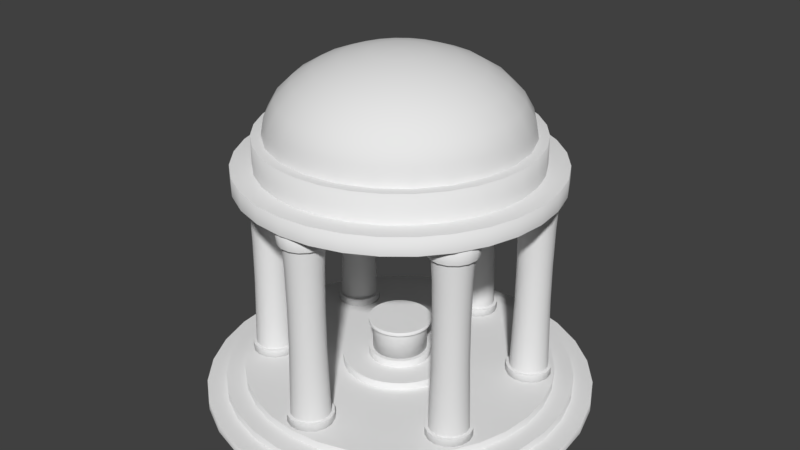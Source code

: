 # Source: Work_in_progress_Greek_Shrine.blend  (saved by Blender 2.78.0; exported with 4.5.12 LTS)
import bpy
from mathutils import Matrix  # noqa: F401  (used for matrix-valued properties, if any)

bpy.ops.wm.read_factory_settings(use_empty=True)
scene = bpy.context.scene
scene.name = 'Scene'

# ---- collections
col_collection_1 = bpy.data.collections.new('Collection 1'); scene.collection.children.link(col_collection_1)

# ---- world
world_world = bpy.data.worlds.new('World'); scene.world = world_world
world_world.color = (0.05088, 0.05088, 0.05088)
world_world.use_sun_shadow = False
world_world.sun_shadow_jitter_overblur = 0.0
world_world.cycles.sampling_method = 'MANUAL'

# ---- meshes
me_cylinder_005 = bpy.data.meshes.new('Cylinder.005')
me_cylinder_005.from_pydata([(3.813e-07, 1.766, 0.6), (0.3446, 1.732, 0.6), (0.676, 1.632, 0.6), (0.9814, 1.469, 0.6), (1.249, 1.249, 0.6), (1.469, 0.9814, 0.6), (1.632, 0.676, 0.6), (1.732, 0.3446, 0.6), (1.766, 1.49e-06, 0.6), (1.732, -0.3446, 0.6), (1.632, -0.676, 0.6), (1.469, -0.9814, 0.6), (1.249, -1.249, 0.6), (0.9814, -1.469, 0.6), (0.676, -1.632, 0.6), (0.3446, -1.732, 0.6), (-1.942e-07, -1.766, 0.6), (-0.3446, -1.732, 0.6), (-0.676, -1.632, 0.6), (-0.9814, -1.469, 0.6), (-1.249, -1.249, 0.6), (-1.469, -0.9814, 0.6), (-1.632, -0.676, 0.6), (-1.732, -0.3446, 0.6), (-1.766, 3.062e-06, 0.6), (-1.732, 0.3446, 0.6), (-1.632, 0.676, 0.6), (-1.469, 0.9814, 0.6), (-1.249, 1.249, 0.6), (-0.9814, 1.469, 0.6), (-0.676, 1.632, 0.6), (-0.3446, 1.732, 0.6), (0.3446, 1.732, 0.8), (4.071e-07, 1.766, 0.8), (0.676, 1.632, 0.8), (0.9814, 1.469, 0.8), (1.249, 1.249, 0.8), (1.469, 0.9814, 0.8), (1.632, 0.676, 0.8), (1.732, 0.3446, 0.8), (1.766, 1.49e-06, 0.8), (1.732, -0.3446, 0.8), (1.632, -0.676, 0.8), (1.469, -0.9814, 0.8), (1.249, -1.249, 0.8), (0.9814, -1.469, 0.8), (0.676, -1.632, 0.8), (0.3446, -1.732, 0.8), (-1.685e-07, -1.766, 0.8), (-0.3446, -1.732, 0.8), (-0.676, -1.632, 0.8), (-0.9814, -1.469, 0.8), (-1.249, -1.249, 0.8), (-1.469, -0.9814, 0.8), (-1.632, -0.676, 0.8), (-1.732, -0.3446, 0.8), (-1.766, 3.062e-06, 0.8), (-1.732, 0.3446, 0.8), (-1.632, 0.676, 0.8), (-1.469, 0.9814, 0.8), (-1.249, 1.249, 0.8), (-0.9814, 1.469, 0.8), (-0.676, 1.632, 0.8), (-0.3446, 1.732, 0.8), (0.0, 6.0, 2.98e-08), (1.423e-07, 4.8, 0.6), (1.171, 5.885, 2.98e-08), (0.9364, 4.708, 0.6), (2.296, 5.543, 2.98e-08), (1.837, 4.435, 0.6), (3.333, 4.989, 2.98e-08), (2.667, 3.991, 0.6), (4.243, 4.243, 2.98e-08), (3.394, 3.394, 0.6), (4.989, 3.333, 2.98e-08), (3.991, 2.667, 0.6), (5.543, 2.296, 2.98e-08), (4.435, 1.837, 0.6), (5.885, 1.171, 2.98e-08), (4.708, 0.9364, 0.6), (6.0, 4.53e-07, 2.98e-08), (4.8, 7.528e-07, 0.6), (5.885, -1.171, 2.98e-08), (4.708, -0.9364, 0.6), (5.543, -2.296, 2.98e-08), (4.435, -1.837, 0.6), (4.989, -3.333, 2.98e-08), (3.991, -2.667, 0.6), (4.243, -4.243, 2.98e-08), (3.394, -3.394, 0.6), (3.333, -4.989, 2.98e-08), (2.667, -3.991, 0.6), (2.296, -5.543, 2.98e-08), (1.837, -4.435, 0.6), (1.171, -5.885, 2.98e-08), (0.9364, -4.708, 0.6), (-1.955e-06, -6.0, 2.98e-08), (-1.422e-06, -4.8, 0.6), (-1.171, -5.885, 2.98e-08), (-0.9364, -4.708, 0.6), (-2.296, -5.543, 2.98e-08), (-1.837, -4.435, 0.6), (-3.333, -4.989, 2.98e-08), (-2.667, -3.991, 0.6), (-4.243, -4.243, 2.98e-08), (-3.394, -3.394, 0.6), (-4.989, -3.333, 2.98e-08), (-3.991, -2.667, 0.6), (-5.543, -2.296, 2.98e-08), (-4.435, -1.837, 0.6), (-5.885, -1.171, 2.98e-08), (-4.708, -0.9364, 0.6), (-6.0, 5.794e-06, 2.98e-08), (-4.8, 5.025e-06, 0.6), (-5.885, 1.171, 2.98e-08), (-4.708, 0.9364, 0.6), (-5.543, 2.296, 2.98e-08), (-4.435, 1.837, 0.6), (-4.989, 3.333, 2.98e-08), (-3.991, 2.667, 0.6), (-4.243, 4.243, 2.98e-08), (-3.394, 3.394, 0.6), (-3.333, 4.989, 2.98e-08), (-2.667, 3.991, 0.6), (-2.296, 5.543, 2.98e-08), (-1.837, 4.435, 0.6), (-1.171, 5.885, 2.98e-08), (-0.9364, 4.708, 0.6), (0.0, 6.0, 0.2), (7.115e-08, 5.4, 0.4), (1.053, 5.296, 0.4), (1.171, 5.885, 0.2), (2.066, 4.989, 0.4), (2.296, 5.543, 0.2), (3.0, 4.49, 0.4), (3.333, 4.989, 0.2), (3.818, 3.818, 0.4), (4.243, 4.243, 0.2), (4.49, 3.0, 0.4), (4.989, 3.333, 0.2), (4.989, 2.066, 0.4), (5.543, 2.296, 0.2), (5.296, 1.053, 0.4), (5.885, 1.171, 0.2), (5.4, 6.029e-07, 0.4), (6.0, 4.53e-07, 0.2), (5.296, -1.053, 0.4), (5.885, -1.171, 0.2), (4.989, -2.066, 0.4), (5.543, -2.296, 0.2), (4.49, -3.0, 0.4), (4.989, -3.333, 0.2), (3.818, -3.818, 0.4), (4.243, -4.243, 0.2), (3.0, -4.49, 0.4), (3.333, -4.989, 0.2), (2.066, -4.989, 0.4), (2.296, -5.543, 0.2), (1.053, -5.296, 0.4), (1.171, -5.885, 0.2), (-1.688e-06, -5.4, 0.4), (-1.955e-06, -6.0, 0.2), (-1.053, -5.296, 0.4), (-1.171, -5.885, 0.2), (-2.066, -4.989, 0.4), (-2.296, -5.543, 0.2), (-3.0, -4.49, 0.4), (-3.333, -4.989, 0.2), (-3.818, -3.818, 0.4), (-4.243, -4.243, 0.2), (-4.49, -3.0, 0.4), (-4.989, -3.333, 0.2), (-4.989, -2.066, 0.4), (-5.543, -2.296, 0.2), (-5.296, -1.053, 0.4), (-5.885, -1.171, 0.2), (-5.4, 5.409e-06, 0.4), (-6.0, 5.794e-06, 0.2), (-5.296, 1.053, 0.4), (-5.885, 1.171, 0.2), (-4.989, 2.066, 0.4), (-5.543, 2.296, 0.2), (-4.49, 3.0, 0.4), (-4.989, 3.333, 0.2), (-3.818, 3.818, 0.4), (-4.243, 4.243, 0.2), (-3.0, 4.49, 0.4), (-3.333, 4.989, 0.2), (-2.066, 4.989, 0.4), (-2.296, 5.543, 0.2), (-1.053, 5.296, 0.4), (-1.171, 5.885, 0.2), (7.115e-08, 5.4, 0.2), (1.053, 5.296, 0.2), (2.066, 4.989, 0.2), (3.0, 4.49, 0.2), (3.818, 3.818, 0.2), (4.49, 3.0, 0.2), (4.989, 2.066, 0.2), (5.296, 1.053, 0.2), (5.4, 6.029e-07, 0.2), (5.296, -1.053, 0.2), (4.989, -2.066, 0.2), (4.49, -3.0, 0.2), (3.818, -3.818, 0.2), (3.0, -4.49, 0.2), (2.066, -4.989, 0.2), (1.053, -5.296, 0.2), (-1.688e-06, -5.4, 0.2), (-1.053, -5.296, 0.2), (-2.066, -4.989, 0.2), (-3.0, -4.49, 0.2), (-3.818, -3.818, 0.2), (-4.49, -3.0, 0.2), (-4.989, -2.066, 0.2), (-5.296, -1.053, 0.2), (-5.4, 5.409e-06, 0.2), (-5.296, 1.053, 0.2), (-4.989, 2.066, 0.2), (-4.49, 3.0, 0.2), (-3.818, 3.818, 0.2), (-3.0, 4.49, 0.2), (-2.066, 4.989, 0.2), (-1.053, 5.296, 0.2), (0.9364, 4.708, 0.4), (1.837, 4.435, 0.4), (2.667, 3.991, 0.4), (3.394, 3.394, 0.4), (3.991, 2.667, 0.4), (4.435, 1.837, 0.4), (4.708, 0.9364, 0.4), (4.8, -1.184e-06, 0.4), (4.708, -0.9364, 0.4), (4.435, -1.837, 0.4), (3.991, -2.667, 0.4), (3.394, -3.394, 0.4), (2.667, -3.991, 0.4), (1.837, -4.435, 0.4), (0.9364, -4.708, 0.4), (-1.422e-06, -4.8, 0.4), (-0.9364, -4.708, 0.4), (-1.837, -4.435, 0.4), (-2.667, -3.991, 0.4), (-3.394, -3.394, 0.4), (-3.991, -2.667, 0.4), (-4.435, -1.837, 0.4), (-4.708, -0.9364, 0.4), (-4.8, 3.088e-06, 0.4), (-4.708, 0.9364, 0.4), (-4.435, 1.837, 0.4), (-3.991, 2.667, 0.4), (-3.394, 3.394, 0.4), (-2.667, 3.991, 0.4), (-1.837, 4.435, 0.4), (-0.9364, 4.708, 0.4), (1.423e-07, 4.8, 0.4)], [], [(32, 33, 63, 62, 61, 60, 59, 58, 57, 56, 55, 54, 53, 52, 51, 50, 49, 48, 47, 46, 45, 44, 43, 42, 41, 40, 39, 38, 37, 36, 35, 34), (18, 17, 49, 50), (5, 4, 36, 37), (0, 31, 63, 33), (19, 18, 50, 51), (6, 5, 37, 38), (20, 19, 51, 52), (7, 6, 38, 39), (21, 20, 52, 53), (8, 7, 39, 40), (22, 21, 53, 54), (9, 8, 40, 41), (23, 22, 54, 55), (10, 9, 41, 42), (24, 23, 55, 56), (11, 10, 42, 43), (25, 24, 56, 57), (12, 11, 43, 44), (26, 25, 57, 58), (13, 12, 44, 45), (27, 26, 58, 59), (14, 13, 45, 46), (1, 0, 33, 32), (28, 27, 59, 60), (15, 14, 46, 47), (2, 1, 32, 34), (29, 28, 60, 61), (16, 15, 47, 48), (3, 2, 34, 35), (30, 29, 61, 62), (17, 16, 48, 49), (4, 3, 35, 36), (31, 30, 62, 63), (255, 65, 67, 224), (224, 67, 69, 225), (225, 69, 71, 226), (226, 71, 73, 227), (227, 73, 75, 228), (228, 75, 77, 229), (229, 77, 79, 230), (230, 79, 81, 231), (231, 81, 83, 232), (232, 83, 85, 233), (233, 85, 87, 234), (234, 87, 89, 235), (235, 89, 91, 236), (236, 91, 93, 237), (237, 93, 95, 238), (238, 95, 97, 239), (239, 97, 99, 240), (240, 99, 101, 241), (241, 101, 103, 242), (242, 103, 105, 243), (243, 105, 107, 244), (244, 107, 109, 245), (245, 109, 111, 246), (246, 111, 113, 247), (247, 113, 115, 248), (248, 115, 117, 249), (249, 117, 119, 250), (250, 119, 121, 251), (251, 121, 123, 252), (67, 65, 127, 125, 123, 121, 119, 117, 115, 113, 111, 109, 107, 105, 103, 101, 99, 97, 95, 93, 91, 89, 87, 85, 83, 81, 79, 77, 75, 73, 71, 69), (252, 123, 125, 253), (253, 125, 127, 254), (126, 191, 128, 64), (223, 190, 129, 192), (124, 189, 191, 126), (222, 188, 190, 223), (122, 187, 189, 124), (221, 186, 188, 222), (120, 185, 187, 122), (220, 184, 186, 221), (118, 183, 185, 120), (219, 182, 184, 220), (116, 181, 183, 118), (218, 180, 182, 219), (114, 179, 181, 116), (217, 178, 180, 218), (112, 177, 179, 114), (216, 176, 178, 217), (110, 175, 177, 112), (215, 174, 176, 216), (108, 173, 175, 110), (214, 172, 174, 215), (106, 171, 173, 108), (213, 170, 172, 214), (104, 169, 171, 106), (212, 168, 170, 213), (102, 167, 169, 104), (211, 166, 168, 212), (100, 165, 167, 102), (210, 164, 166, 211), (98, 163, 165, 100), (209, 162, 164, 210), (96, 161, 163, 98), (208, 160, 162, 209), (94, 159, 161, 96), (207, 158, 160, 208), (92, 157, 159, 94), (206, 156, 158, 207), (90, 155, 157, 92), (205, 154, 156, 206), (88, 153, 155, 90), (204, 152, 154, 205), (86, 151, 153, 88), (203, 150, 152, 204), (84, 149, 151, 86), (202, 148, 150, 203), (82, 147, 149, 84), (201, 146, 148, 202), (80, 145, 147, 82), (200, 144, 146, 201), (78, 143, 145, 80), (199, 142, 144, 200), (76, 141, 143, 78), (198, 140, 142, 199), (74, 139, 141, 76), (197, 138, 140, 198), (72, 137, 139, 74), (196, 136, 138, 197), (70, 135, 137, 72), (195, 134, 136, 196), (68, 133, 135, 70), (194, 132, 134, 195), (66, 131, 133, 68), (193, 130, 132, 194), (64, 128, 131, 66), (192, 129, 130, 193), (128, 192, 193, 131), (131, 193, 194, 133), (133, 194, 195, 135), (135, 195, 196, 137), (137, 196, 197, 139), (139, 197, 198, 141), (141, 198, 199, 143), (143, 199, 200, 145), (145, 200, 201, 147), (147, 201, 202, 149), (149, 202, 203, 151), (151, 203, 204, 153), (153, 204, 205, 155), (155, 205, 206, 157), (157, 206, 207, 159), (159, 207, 208, 161), (161, 208, 209, 163), (163, 209, 210, 165), (165, 210, 211, 167), (167, 211, 212, 169), (169, 212, 213, 171), (171, 213, 214, 173), (173, 214, 215, 175), (175, 215, 216, 177), (177, 216, 217, 179), (179, 217, 218, 181), (181, 218, 219, 183), (183, 219, 220, 185), (185, 220, 221, 187), (187, 221, 222, 189), (189, 222, 223, 191), (191, 223, 192, 128), (129, 255, 224, 130), (130, 224, 225, 132), (132, 225, 226, 134), (134, 226, 227, 136), (136, 227, 228, 138), (138, 228, 229, 140), (140, 229, 230, 142), (142, 230, 231, 144), (144, 231, 232, 146), (146, 232, 233, 148), (148, 233, 234, 150), (150, 234, 235, 152), (152, 235, 236, 154), (154, 236, 237, 156), (156, 237, 238, 158), (158, 238, 239, 160), (160, 239, 240, 162), (162, 240, 241, 164), (164, 241, 242, 166), (166, 242, 243, 168), (168, 243, 244, 170), (170, 244, 245, 172), (172, 245, 246, 174), (174, 246, 247, 176), (176, 247, 248, 178), (178, 248, 249, 180), (180, 249, 250, 182), (182, 250, 251, 184), (184, 251, 252, 186), (186, 252, 253, 188), (188, 253, 254, 190), (190, 254, 255, 129), (254, 127, 65, 255)])
me_cylinder_005.polygons.foreach_set('use_smooth', [0, 1, 1, 1, 1, 1, 1, 1, 1, 1, 1, 1, 1, 1, 1, 1, 1, 1, 1, 1, 1, 1, 1, 1, 1, 1, 1, 1, 1, 1, 1, 1, 1, 1, 1, 1, 1, 1, 1, 1, 1, 1, 1, 1, 1, 1, 1, 1, 1, 1, 1, 1, 1, 1, 1, 1, 1, 1, 1, 1, 1, 1, 0, 1, 1, 1, 1, 1, 1, 1, 1, 1, 1, 1, 1, 1, 1, 1, 1, 1, 1, 1, 1, 1, 1, 1, 1, 1, 1, 1, 1, 1, 1, 1, 1, 1, 1, 1, 1, 1, 1, 1, 1, 1, 1, 1, 1, 1, 1, 1, 1, 1, 1, 1, 1, 1, 1, 1, 1, 1, 1, 1, 1, 1, 1, 1, 1, 1, 1, 0, 0, 0, 0, 0, 0, 0, 0, 0, 0, 0, 0, 0, 0, 0, 0, 0, 0, 0, 0, 0, 0, 0, 0, 0, 0, 0, 0, 0, 0, 0, 0, 0, 0, 0, 0, 0, 0, 0, 0, 0, 0, 0, 0, 0, 0, 0, 0, 0, 0, 0, 0, 0, 0, 0, 0, 0, 0, 0, 0, 0, 0, 0, 0, 1])
me_cylinder_005.use_remesh_preserve_volume = False
me_cylinder_005.use_remesh_preserve_attributes = False
me_cylinder_005.use_mirror_vertex_groups = False
me_cylinder_005.update()
me_cylinder_002 = bpy.data.meshes.new('Cylinder.002')
me_cylinder_002.from_pydata([(4.603e-07, 0.768, 0.8), (0.1498, 0.7532, 0.8), (0.2939, 0.7095, 0.8), (0.4267, 0.6386, 0.8), (0.5431, 0.5431, 0.8), (0.6386, 0.4267, 0.8), (0.7095, 0.2939, 0.8), (0.7532, 0.1498, 0.8), (0.768, 1.743e-06, 0.8), (0.7532, -0.1498, 0.8), (0.7095, -0.2939, 0.8), (0.6386, -0.4267, 0.8), (0.5431, -0.5431, 0.8), (0.4267, -0.6386, 0.8), (0.2939, -0.7095, 0.8), (0.1498, -0.7532, 0.8), (2.101e-07, -0.768, 0.8), (-0.1498, -0.7532, 0.8), (-0.2939, -0.7095, 0.8), (-0.4267, -0.6386, 0.8), (-0.5431, -0.5431, 0.8), (-0.6386, -0.4267, 0.8), (-0.7095, -0.2939, 0.8), (-0.7532, -0.1498, 0.8), (-0.768, 2.427e-06, 0.8), (-0.7532, 0.1498, 0.8), (-0.7095, 0.2939, 0.8), (-0.6386, 0.4267, 0.8), (-0.5431, 0.5431, 0.8), (-0.4267, 0.6386, 0.8), (-0.2939, 0.7095, 0.8), (-0.1498, 0.7532, 0.8), (0.1498, 0.7532, 1.0), (4.715e-07, 0.768, 1.0), (0.2939, 0.7095, 1.0), (0.4267, 0.6386, 1.0), (0.5431, 0.5431, 1.0), (0.6386, 0.4267, 1.0), (0.7095, 0.2939, 1.0), (0.7532, 0.1498, 1.0), (0.768, 1.743e-06, 1.0), (0.7532, -0.1498, 1.0), (0.7095, -0.2939, 1.0), (0.6386, -0.4267, 1.0), (0.5431, -0.5431, 1.0), (0.4267, -0.6386, 1.0), (0.2939, -0.7095, 1.0), (0.1498, -0.7532, 1.0), (2.213e-07, -0.768, 1.0), (-0.1498, -0.7532, 1.0), (-0.2939, -0.7095, 1.0), (-0.4267, -0.6386, 1.0), (-0.5431, -0.5431, 1.0), (-0.6386, -0.4267, 1.0), (-0.7095, -0.2939, 1.0), (-0.7532, -0.1498, 1.0), (-0.768, 2.427e-06, 1.0), (-0.7532, 0.1498, 1.0), (-0.7095, 0.2939, 1.0), (-0.6386, 0.4267, 1.0), (-0.5431, 0.5431, 1.0), (-0.4267, 0.6386, 1.0), (-0.2939, 0.7095, 1.0), (-0.1498, 0.7532, 1.0), (0.1311, 0.6591, 1.0), (4.797e-07, 0.672, 1.0), (0.2572, 0.6208, 1.0), (0.3733, 0.5587, 1.0), (0.4752, 0.4752, 1.0), (0.5587, 0.3733, 1.0), (0.6208, 0.2572, 1.0), (0.6591, 0.1311, 1.0), (0.672, 1.767e-06, 1.0), (0.6591, -0.1311, 1.0), (0.6208, -0.2572, 1.0), (0.5587, -0.3733, 1.0), (0.4752, -0.4752, 1.0), (0.3733, -0.5587, 1.0), (0.2572, -0.6208, 1.0), (0.1311, -0.6591, 1.0), (2.608e-07, -0.672, 1.0), (-0.1311, -0.6591, 1.0), (-0.2572, -0.6208, 1.0), (-0.3733, -0.5587, 1.0), (-0.4752, -0.4752, 1.0), (-0.5587, -0.3733, 1.0), (-0.6208, -0.2572, 1.0), (-0.6591, -0.1311, 1.0), (-0.672, 2.365e-06, 1.0), (-0.6591, 0.1311, 1.0), (-0.6208, 0.2572, 1.0), (-0.5587, 0.3733, 1.0), (-0.4752, 0.4752, 1.0), (-0.3733, 0.5587, 1.0), (-0.2572, 0.6208, 1.0), (-0.1311, 0.6591, 1.0), (0.1311, 0.6591, 1.7), (2.947e-07, 0.672, 1.7), (0.2572, 0.6208, 1.7), (0.3733, 0.5587, 1.7), (0.4752, 0.4752, 1.7), (0.5587, 0.3733, 1.7), (0.6208, 0.2572, 1.7), (0.6591, 0.1311, 1.7), (0.672, 1.767e-06, 1.7), (0.6591, -0.1311, 1.7), (0.6208, -0.2572, 1.7), (0.5587, -0.3733, 1.7), (0.4752, -0.4752, 1.7), (0.3733, -0.5587, 1.7), (0.2572, -0.6208, 1.7), (0.1311, -0.6591, 1.7), (7.576e-08, -0.672, 1.7), (-0.1311, -0.6591, 1.7), (-0.2572, -0.6208, 1.7), (-0.3733, -0.5587, 1.7), (-0.4752, -0.4752, 1.7), (-0.5587, -0.3733, 1.7), (-0.6208, -0.2572, 1.7), (-0.6591, -0.1311, 1.7), (-0.672, 2.365e-06, 1.7), (-0.6591, 0.1311, 1.7), (-0.6208, 0.2572, 1.7), (-0.5587, 0.3733, 1.7), (-0.4752, 0.4752, 1.7), (-0.3733, 0.5587, 1.7), (-0.2572, 0.6208, 1.7), (-0.1311, 0.6591, 1.7), (4.603e-07, 0.768, 1.7), (0.1498, 0.7532, 1.7), (0.2939, 0.7095, 1.7), (0.4267, 0.6386, 1.7), (0.5431, 0.5431, 1.7), (0.6386, 0.4267, 1.7), (0.7095, 0.2939, 1.7), (0.7532, 0.1498, 1.7), (0.768, 1.743e-06, 1.7), (0.7532, -0.1498, 1.7), (0.7095, -0.2939, 1.7), (0.6386, -0.4267, 1.7), (0.5431, -0.5431, 1.7), (0.4267, -0.6386, 1.7), (0.2939, -0.7095, 1.7), (0.1498, -0.7532, 1.7), (2.101e-07, -0.768, 1.7), (-0.1498, -0.7532, 1.7), (-0.2939, -0.7095, 1.7), (-0.4267, -0.6386, 1.7), (-0.5431, -0.5431, 1.7), (-0.6386, -0.4267, 1.7), (-0.7095, -0.2939, 1.7), (-0.7532, -0.1498, 1.7), (-0.768, 2.427e-06, 1.7), (-0.7532, 0.1498, 1.7), (-0.7095, 0.2939, 1.7), (-0.6386, 0.4267, 1.7), (-0.5431, 0.5431, 1.7), (-0.4267, 0.6386, 1.7), (-0.2939, 0.7095, 1.7), (-0.1498, 0.7532, 1.7), (0.1498, 0.7532, 1.8), (4.715e-07, 0.768, 1.8), (0.2939, 0.7095, 1.8), (0.4267, 0.6386, 1.8), (0.5431, 0.5431, 1.8), (0.6386, 0.4267, 1.8), (0.7095, 0.2939, 1.8), (0.7532, 0.1498, 1.8), (0.768, 1.743e-06, 1.8), (0.7532, -0.1498, 1.8), (0.7095, -0.2939, 1.8), (0.6386, -0.4267, 1.8), (0.5431, -0.5431, 1.8), (0.4267, -0.6386, 1.8), (0.2939, -0.7095, 1.8), (0.1498, -0.7532, 1.8), (2.213e-07, -0.768, 1.8), (-0.1498, -0.7532, 1.8), (-0.2939, -0.7095, 1.8), (-0.4267, -0.6386, 1.8), (-0.5431, -0.5431, 1.8), (-0.6386, -0.4267, 1.8), (-0.7095, -0.2939, 1.8), (-0.7532, -0.1498, 1.8), (-0.768, 2.427e-06, 1.8), (-0.7532, 0.1498, 1.8), (-0.7095, 0.2939, 1.8), (-0.6386, 0.4267, 1.8), (-0.5431, 0.5431, 1.8), (-0.4267, 0.6386, 1.8), (-0.2939, 0.7095, 1.8), (-0.1498, 0.7532, 1.8)], [], [(32, 33, 63, 62, 61, 60, 59, 58, 57, 56, 55, 54, 53, 52, 51, 50, 49, 48, 47, 46, 45, 44, 43, 42, 41, 40, 39, 38, 37, 36, 35, 34), (18, 17, 49, 50), (5, 4, 36, 37), (0, 31, 63, 33), (19, 18, 50, 51), (6, 5, 37, 38), (20, 19, 51, 52), (7, 6, 38, 39), (21, 20, 52, 53), (8, 7, 39, 40), (22, 21, 53, 54), (9, 8, 40, 41), (23, 22, 54, 55), (10, 9, 41, 42), (24, 23, 55, 56), (11, 10, 42, 43), (25, 24, 56, 57), (12, 11, 43, 44), (26, 25, 57, 58), (13, 12, 44, 45), (27, 26, 58, 59), (14, 13, 45, 46), (1, 0, 33, 32), (28, 27, 59, 60), (15, 14, 46, 47), (2, 1, 32, 34), (29, 28, 60, 61), (16, 15, 47, 48), (3, 2, 34, 35), (30, 29, 61, 62), (17, 16, 48, 49), (4, 3, 35, 36), (31, 30, 62, 63), (64, 66, 67, 68, 69, 70, 71, 72, 73, 74, 75, 76, 77, 78, 79, 80, 81, 82, 83, 84, 85, 86, 87, 88, 89, 90, 91, 92, 93, 94, 95, 65), (93, 92, 124, 125), (80, 79, 111, 112), (67, 66, 98, 99), (94, 93, 125, 126), (81, 80, 112, 113), (68, 67, 99, 100), (95, 94, 126, 127), (82, 81, 113, 114), (69, 68, 100, 101), (65, 95, 127, 97), (83, 82, 114, 115), (70, 69, 101, 102), (84, 83, 115, 116), (71, 70, 102, 103), (85, 84, 116, 117), (72, 71, 103, 104), (86, 85, 117, 118), (73, 72, 104, 105), (87, 86, 118, 119), (74, 73, 105, 106), (88, 87, 119, 120), (75, 74, 106, 107), (89, 88, 120, 121), (76, 75, 107, 108), (90, 89, 121, 122), (77, 76, 108, 109), (91, 90, 122, 123), (78, 77, 109, 110), (64, 65, 97, 96), (92, 91, 123, 124), (79, 78, 110, 111), (66, 64, 96, 98), (160, 161, 191, 190, 189, 188, 187, 186, 185, 184, 183, 182, 181, 180, 179, 178, 177, 176, 175, 174, 173, 172, 171, 170, 169, 168, 167, 166, 165, 164, 163, 162), (146, 145, 177, 178), (133, 132, 164, 165), (128, 159, 191, 161), (147, 146, 178, 179), (134, 133, 165, 166), (148, 147, 179, 180), (135, 134, 166, 167), (149, 148, 180, 181), (136, 135, 167, 168), (150, 149, 181, 182), (137, 136, 168, 169), (151, 150, 182, 183), (138, 137, 169, 170), (152, 151, 183, 184), (139, 138, 170, 171), (153, 152, 184, 185), (140, 139, 171, 172), (154, 153, 185, 186), (141, 140, 172, 173), (155, 154, 186, 187), (142, 141, 173, 174), (129, 128, 161, 160), (156, 155, 187, 188), (143, 142, 174, 175), (130, 129, 160, 162), (157, 156, 188, 189), (144, 143, 175, 176), (131, 130, 162, 163), (158, 157, 189, 190), (145, 144, 176, 177), (132, 131, 163, 164), (159, 158, 190, 191)])
me_cylinder_002.polygons.foreach_set('use_smooth', [0, 1, 1, 1, 1, 1, 1, 1, 1, 1, 1, 1, 1, 1, 1, 1, 1, 1, 1, 1, 1, 1, 1, 1, 1, 1, 1, 1, 1, 1, 1, 1, 1, 0, 1, 1, 1, 1, 1, 1, 1, 1, 1, 1, 1, 1, 1, 1, 1, 1, 1, 1, 1, 1, 1, 1, 1, 1, 1, 1, 1, 1, 1, 1, 1, 1, 0, 1, 1, 1, 1, 1, 1, 1, 1, 1, 1, 1, 1, 1, 1, 1, 1, 1, 1, 1, 1, 1, 1, 1, 1, 1, 1, 1, 1, 1, 1, 1, 1])
me_cylinder_002.use_remesh_preserve_volume = False
me_cylinder_002.use_remesh_preserve_attributes = False
me_cylinder_002.use_mirror_vertex_groups = False
me_cylinder_002.update()
me_sphere = bpy.data.meshes.new('Sphere')
me_sphere.from_pydata([(0.0, 1.171, 0.7282), (0.0, 1.267, 0.5358), (0.07487, 0.2794, 1.221), (0.146, 0.5448, 1.153), (0.2098, 0.7829, 1.045), (0.2631, 0.9817, 0.9007), (0.3031, 1.131, 0.7282), (0.328, 1.224, 0.5358), (0.3365, 1.256, 0.3333), (0.1446, 0.2505, 1.221), (0.282, 0.4885, 1.153), (0.4053, 0.7019, 1.045), (0.5082, 0.8802, 0.9007), (0.5856, 1.014, 0.7282), (0.6337, 1.098, 0.5358), (0.65, 1.126, 0.3333), (0.2046, 0.2045, 1.221), (0.3988, 0.3988, 1.153), (0.5731, 0.5731, 1.045), (0.7187, 0.7187, 0.9007), (0.8282, 0.8282, 0.7282), (0.8962, 0.8962, 0.5358), (0.9192, 0.9192, 0.3333), (0.2505, 0.1446, 1.221), (0.4885, 0.282, 1.153), (0.7019, 0.4053, 1.045), (0.8802, 0.5082, 0.9007), (1.014, 0.5856, 0.7282), (1.098, 0.6337, 0.5358), (1.126, 0.65, 0.3333), (0.2794, 0.07487, 1.221), (0.5448, 0.146, 1.153), (0.7829, 0.2098, 1.045), (0.9817, 0.2631, 0.9007), (1.131, 0.3031, 0.7282), (1.224, 0.328, 0.5358), (1.256, 0.3365, 0.3333), (0.2893, -4.454e-07, 1.221), (0.564, -4.309e-07, 1.153), (0.8105, -3.631e-07, 1.045), (1.016, -3.437e-07, 0.9007), (1.171, -4.406e-07, 0.7282), (1.267, -4.212e-07, 0.5358), (1.3, -4.019e-07, 0.3333), (0.2794, -0.07487, 1.221), (0.5448, -0.146, 1.153), (0.7829, -0.2098, 1.045), (0.9817, -0.2631, 0.9007), (1.131, -0.3031, 0.7282), (1.224, -0.328, 0.5358), (1.256, -0.3365, 0.3333), (0.2505, -0.1446, 1.221), (0.4885, -0.282, 1.153), (0.7019, -0.4053, 1.045), (0.8802, -0.5082, 0.9007), (1.014, -0.5856, 0.7282), (1.098, -0.6337, 0.5358), (1.126, -0.65, 0.3333), (0.2046, -0.2046, 1.221), (0.3988, -0.3988, 1.153), (0.5731, -0.5731, 1.045), (0.7187, -0.7187, 0.9007), (0.8282, -0.8282, 0.7282), (0.8962, -0.8962, 0.5358), (0.9192, -0.9192, 0.3333), (0.1446, -0.2505, 1.221), (0.282, -0.4885, 1.153), (0.4053, -0.7019, 1.045), (0.5082, -0.8802, 0.9007), (0.5856, -1.014, 0.7282), (0.6337, -1.098, 0.5358), (0.65, -1.126, 0.3333), (0.07487, -0.2794, 1.221), (0.146, -0.5448, 1.153), (0.2098, -0.7829, 1.045), (0.2631, -0.9817, 0.9007), (0.3031, -1.131, 0.7282), (0.328, -1.224, 0.5358), (0.3365, -1.256, 0.3333), (-3.565e-08, -0.2893, 1.221), (6.121e-08, -0.564, 1.153), (1.278e-08, -0.8105, 1.045), (1.278e-08, -1.016, 0.9007), (-6.471e-08, -1.171, 0.7282), (-4.534e-08, -1.267, 0.5358), (3.215e-08, -1.3, 0.3333), (-0.07487, -0.2794, 1.221), (-0.146, -0.5448, 1.153), (-0.2098, -0.7829, 1.045), (-0.2631, -0.9817, 0.9007), (-0.3031, -1.131, 0.7282), (-0.328, -1.224, 0.5358), (-0.3365, -1.256, 0.3333), (-0.1446, -0.2505, 1.221), (-0.282, -0.4885, 1.153), (-0.4053, -0.7019, 1.045), (-0.5082, -0.8802, 0.9007), (-0.5856, -1.014, 0.7282), (-0.6337, -1.098, 0.5358), (-0.65, -1.126, 0.3333), (-0.2046, -0.2046, 1.221), (-0.3988, -0.3988, 1.153), (-0.5731, -0.5731, 1.045), (-0.7187, -0.7187, 0.9007), (-0.8282, -0.8282, 0.7282), (-0.8962, -0.8962, 0.5358), (-0.9192, -0.9192, 0.3333), (-3.668e-07, -6.354e-07, 1.243), (-0.2505, -0.1446, 1.221), (-0.4885, -0.282, 1.153), (-0.7019, -0.4053, 1.045), (-0.8802, -0.5082, 0.9007), (-1.014, -0.5856, 0.7282), (-1.098, -0.6337, 0.5358), (-1.126, -0.65, 0.3333), (-0.2794, -0.07487, 1.221), (-0.5448, -0.146, 1.153), (-0.7829, -0.2098, 1.045), (-0.9817, -0.2631, 0.9007), (-1.131, -0.3031, 0.7282), (-1.224, -0.328, 0.5358), (-1.256, -0.3365, 0.3333), (-0.2893, -4.067e-07, 1.221), (-0.564, -4.503e-07, 1.153), (-0.8105, -3.631e-07, 1.045), (-1.016, -4.406e-07, 0.9007), (-1.171, -2.469e-07, 0.7282), (-1.267, -3.631e-07, 0.5358), (-1.3, -4.406e-07, 0.3333), (-0.2794, 0.07487, 1.221), (-0.5448, 0.146, 1.153), (-0.7829, 0.2098, 1.045), (-0.9817, 0.2631, 0.9007), (-1.131, 0.3031, 0.7282), (-1.224, 0.328, 0.5358), (-1.256, 0.3365, 0.3333), (-0.2505, 0.1446, 1.221), (-0.4885, 0.282, 1.153), (-0.7019, 0.4053, 1.045), (-0.8802, 0.5082, 0.9007), (-1.014, 0.5856, 0.7282), (-1.098, 0.6337, 0.5358), (-1.126, 0.65, 0.3333), (-0.2046, 0.2045, 1.221), (-0.3988, 0.3988, 1.153), (-0.5731, 0.5731, 1.045), (-0.7187, 0.7187, 0.9007), (-0.8282, 0.8282, 0.7282), (-0.8962, 0.8962, 0.5358), (-0.9192, 0.9192, 0.3333), (-0.1446, 0.2505, 1.221), (-0.282, 0.4885, 1.153), (-0.4053, 0.7019, 1.045), (-0.5082, 0.8802, 0.9007), (-0.5856, 1.014, 0.7282), (-0.6337, 1.098, 0.5358), (-0.65, 1.126, 0.3333), (-0.07487, 0.2794, 1.221), (-0.146, 0.5448, 1.153), (-0.2098, 0.7829, 1.045), (-0.2631, 0.9817, 0.9007), (-0.3031, 1.131, 0.7282), (-0.328, 1.224, 0.5358), (-0.3365, 1.256, 0.3333), (2.731e-08, 0.2893, 1.221), (-3.565e-08, 0.564, 1.153), (7.089e-08, 0.8105, 1.045), (-6.595e-09, 1.016, 0.9007), (7.089e-08, 1.3, 0.3333), (0.0, 1.4, 1.49e-08), (0.0, 1.4, 0.3333), (0.2731, 1.373, 1.49e-08), (0.2731, 1.373, 0.3333), (0.5358, 1.293, 1.49e-08), (0.5358, 1.293, 0.3333), (0.7778, 1.164, 1.49e-08), (0.7778, 1.164, 0.3333), (0.9899, 0.9899, 1.49e-08), (0.9899, 0.9899, 0.3333), (1.164, 0.7778, 1.49e-08), (1.164, 0.7778, 0.3333), (1.293, 0.5358, 1.49e-08), (1.293, 0.5358, 0.3333), (1.373, 0.2731, 1.49e-08), (1.373, 0.2731, 0.3333), (1.4, 1.057e-07, 1.49e-08), (1.4, 1.057e-07, 0.3333), (1.373, -0.2731, 1.49e-08), (1.373, -0.2731, 0.3333), (1.293, -0.5358, 1.49e-08), (1.293, -0.5358, 0.3333), (1.164, -0.7778, 1.49e-08), (1.164, -0.7778, 0.3333), (0.9899, -0.9899, 1.49e-08), (0.9899, -0.9899, 0.3333), (0.7778, -1.164, 1.49e-08), (0.7778, -1.164, 0.3333), (0.5358, -1.293, 1.49e-08), (0.5358, -1.293, 0.3333), (0.2731, -1.373, 1.49e-08), (0.2731, -1.373, 0.3333), (-4.562e-07, -1.4, 1.49e-08), (-4.562e-07, -1.4, 0.3333), (-0.2731, -1.373, 1.49e-08), (-0.2731, -1.373, 0.3333), (-0.5358, -1.293, 1.49e-08), (-0.5358, -1.293, 0.3333), (-0.7778, -1.164, 1.49e-08), (-0.7778, -1.164, 0.3333), (-0.99, -0.9899, 1.49e-08), (-0.99, -0.9899, 0.3333), (-1.164, -0.7778, 1.49e-08), (-1.164, -0.7778, 0.3333), (-1.293, -0.5358, 1.49e-08), (-1.293, -0.5358, 0.3333), (-1.373, -0.2731, 1.49e-08), (-1.373, -0.2731, 0.3333), (-1.4, 1.352e-06, 1.49e-08), (-1.4, 1.352e-06, 0.3333), (-1.373, 0.2731, 1.49e-08), (-1.373, 0.2731, 0.3333), (-1.293, 0.5358, 1.49e-08), (-1.293, 0.5358, 0.3333), (-1.164, 0.7778, 1.49e-08), (-1.164, 0.7778, 0.3333), (-0.9899, 0.99, 1.49e-08), (-0.9899, 0.99, 0.3333), (-0.7778, 1.164, 1.49e-08), (-0.7778, 1.164, 0.3333), (-0.5358, 1.293, 1.49e-08), (-0.5358, 1.293, 0.3333), (-0.2731, 1.373, 1.49e-08), (-0.2731, 1.373, 0.3333)], [], [(1, 0, 6, 7), (168, 1, 7, 8), (164, 107, 2), (165, 164, 2, 3), (166, 165, 3, 4), (167, 166, 4, 5), (0, 167, 5, 6), (8, 7, 14, 15), (2, 107, 9), (3, 2, 9, 10), (4, 3, 10, 11), (5, 4, 11, 12), (6, 5, 12, 13), (7, 6, 13, 14), (9, 107, 16), (10, 9, 16, 17), (11, 10, 17, 18), (12, 11, 18, 19), (13, 12, 19, 20), (14, 13, 20, 21), (15, 14, 21, 22), (16, 107, 23), (17, 16, 23, 24), (18, 17, 24, 25), (19, 18, 25, 26), (20, 19, 26, 27), (21, 20, 27, 28), (22, 21, 28, 29), (23, 107, 30), (24, 23, 30, 31), (25, 24, 31, 32), (26, 25, 32, 33), (27, 26, 33, 34), (28, 27, 34, 35), (29, 28, 35, 36), (31, 30, 37, 38), (32, 31, 38, 39), (33, 32, 39, 40), (34, 33, 40, 41), (35, 34, 41, 42), (36, 35, 42, 43), (30, 107, 37), (39, 38, 45, 46), (40, 39, 46, 47), (41, 40, 47, 48), (42, 41, 48, 49), (43, 42, 49, 50), (37, 107, 44), (38, 37, 44, 45), (46, 45, 52, 53), (47, 46, 53, 54), (48, 47, 54, 55), (49, 48, 55, 56), (50, 49, 56, 57), (44, 107, 51), (45, 44, 51, 52), (54, 53, 60, 61), (55, 54, 61, 62), (56, 55, 62, 63), (57, 56, 63, 64), (51, 107, 58), (52, 51, 58, 59), (53, 52, 59, 60), (61, 60, 67, 68), (62, 61, 68, 69), (63, 62, 69, 70), (64, 63, 70, 71), (58, 107, 65), (59, 58, 65, 66), (60, 59, 66, 67), (69, 68, 75, 76), (70, 69, 76, 77), (71, 70, 77, 78), (65, 107, 72), (66, 65, 72, 73), (67, 66, 73, 74), (68, 67, 74, 75), (77, 76, 83, 84), (78, 77, 84, 85), (72, 107, 79), (73, 72, 79, 80), (74, 73, 80, 81), (75, 74, 81, 82), (76, 75, 82, 83), (84, 83, 90, 91), (85, 84, 91, 92), (79, 107, 86), (80, 79, 86, 87), (81, 80, 87, 88), (82, 81, 88, 89), (83, 82, 89, 90), (92, 91, 98, 99), (86, 107, 93), (87, 86, 93, 94), (88, 87, 94, 95), (89, 88, 95, 96), (90, 89, 96, 97), (91, 90, 97, 98), (99, 98, 105, 106), (93, 107, 100), (94, 93, 100, 101), (95, 94, 101, 102), (96, 95, 102, 103), (97, 96, 103, 104), (98, 97, 104, 105), (100, 107, 108), (101, 100, 108, 109), (102, 101, 109, 110), (103, 102, 110, 111), (104, 103, 111, 112), (105, 104, 112, 113), (106, 105, 113, 114), (108, 107, 115), (109, 108, 115, 116), (110, 109, 116, 117), (111, 110, 117, 118), (112, 111, 118, 119), (113, 112, 119, 120), (114, 113, 120, 121), (116, 115, 122, 123), (117, 116, 123, 124), (118, 117, 124, 125), (119, 118, 125, 126), (120, 119, 126, 127), (121, 120, 127, 128), (115, 107, 122), (123, 122, 129, 130), (124, 123, 130, 131), (125, 124, 131, 132), (126, 125, 132, 133), (127, 126, 133, 134), (128, 127, 134, 135), (122, 107, 129), (131, 130, 137, 138), (132, 131, 138, 139), (133, 132, 139, 140), (134, 133, 140, 141), (135, 134, 141, 142), (129, 107, 136), (130, 129, 136, 137), (139, 138, 145, 146), (140, 139, 146, 147), (141, 140, 147, 148), (142, 141, 148, 149), (136, 107, 143), (137, 136, 143, 144), (138, 137, 144, 145), (146, 145, 152, 153), (147, 146, 153, 154), (148, 147, 154, 155), (149, 148, 155, 156), (143, 107, 150), (144, 143, 150, 151), (145, 144, 151, 152), (154, 153, 160, 161), (155, 154, 161, 162), (156, 155, 162, 163), (150, 107, 157), (151, 150, 157, 158), (152, 151, 158, 159), (153, 152, 159, 160), (161, 160, 167, 0), (162, 161, 0, 1), (163, 162, 1, 168), (157, 107, 164), (158, 157, 164, 165), (159, 158, 165, 166), (160, 159, 166, 167), (169, 170, 172, 171), (171, 172, 174, 173), (173, 174, 176, 175), (175, 176, 178, 177), (177, 178, 180, 179), (179, 180, 182, 181), (181, 182, 184, 183), (183, 184, 186, 185), (185, 186, 188, 187), (187, 188, 190, 189), (189, 190, 192, 191), (191, 192, 194, 193), (193, 194, 196, 195), (195, 196, 198, 197), (197, 198, 200, 199), (199, 200, 202, 201), (201, 202, 204, 203), (203, 204, 206, 205), (205, 206, 208, 207), (207, 208, 210, 209), (209, 210, 212, 211), (211, 212, 214, 213), (213, 214, 216, 215), (215, 216, 218, 217), (217, 218, 220, 219), (219, 220, 222, 221), (221, 222, 224, 223), (223, 224, 226, 225), (225, 226, 228, 227), (227, 228, 230, 229), (172, 170, 232, 230, 228, 226, 224, 222, 220, 218, 216, 214, 212, 210, 208, 206, 204, 202, 200, 198, 196, 194, 192, 190, 188, 186, 184, 182, 180, 178, 176, 174), (229, 230, 232, 231), (231, 232, 170, 169)])
me_sphere.polygons.foreach_set('use_smooth', [1, 1, 1, 1, 1, 1, 1, 1, 1, 1, 1, 1, 1, 1, 1, 1, 1, 1, 1, 1, 1, 1, 1, 1, 1, 1, 1, 1, 1, 1, 1, 1, 1, 1, 1, 1, 1, 1, 1, 1, 1, 1, 1, 1, 1, 1, 1, 1, 1, 1, 1, 1, 1, 1, 1, 1, 1, 1, 1, 1, 1, 1, 1, 1, 1, 1, 1, 1, 1, 1, 1, 1, 1, 1, 1, 1, 1, 1, 1, 1, 1, 1, 1, 1, 1, 1, 1, 1, 1, 1, 1, 1, 1, 1, 1, 1, 1, 1, 1, 1, 1, 1, 1, 1, 1, 1, 1, 1, 1, 1, 1, 1, 1, 1, 1, 1, 1, 1, 1, 1, 1, 1, 1, 1, 1, 1, 1, 1, 1, 1, 1, 1, 1, 1, 1, 1, 1, 1, 1, 1, 1, 1, 1, 1, 1, 1, 1, 1, 1, 1, 1, 1, 1, 1, 1, 1, 1, 1, 1, 1, 1, 1, 1, 1, 1, 1, 1, 1, 1, 1, 1, 1, 1, 1, 1, 1, 1, 1, 1, 1, 1, 1, 1, 1, 1, 1, 1, 1, 1, 1, 1, 1, 1, 1, 1, 1, 1, 1, 0, 1, 1])
me_sphere.use_remesh_preserve_volume = False
me_sphere.use_remesh_preserve_attributes = False
me_sphere.use_mirror_vertex_groups = False
me_sphere.update()
me_cylinder_001 = bpy.data.meshes.new('Cylinder.001')
me_cylinder_001.from_pydata([(9.8e-08, 4.841, 5.58), (0.9444, 4.748, 5.58), (1.852, 4.472, 5.58), (2.689, 4.025, 5.58), (3.423, 3.423, 5.58), (4.025, 2.689, 5.58), (4.472, 1.852, 5.58), (4.748, 0.9444, 5.58), (4.841, 6.226e-07, 5.58), (4.748, -0.9444, 5.58), (4.472, -1.852, 5.58), (4.025, -2.689, 5.58), (3.423, -3.423, 5.58), (2.689, -4.025, 5.58), (1.852, -4.472, 5.58), (0.9444, -4.748, 5.58), (-1.479e-06, -4.841, 5.58), (-0.9444, -4.748, 5.58), (-1.852, -4.472, 5.58), (-2.689, -4.025, 5.58), (-3.423, -3.423, 5.58), (-4.025, -2.689, 5.58), (-4.472, -1.852, 5.58), (-4.748, -0.9444, 5.58), (-4.841, 4.931e-06, 5.58), (-4.748, 0.9444, 5.58), (-4.472, 1.852, 5.58), (-4.025, 2.689, 5.58), (-3.423, 3.423, 5.58), (-2.689, 4.025, 5.58), (-1.852, 4.472, 5.58), (-0.9444, 4.748, 5.58), (0.9444, 4.748, 6.02), (1.154e-07, 4.841, 6.02), (1.852, 4.472, 6.02), (2.689, 4.025, 6.02), (3.423, 3.423, 6.02), (4.025, 2.689, 6.02), (4.472, 1.852, 6.02), (4.748, 0.9444, 6.02), (4.841, 6.226e-07, 6.02), (4.748, -0.9444, 6.02), (4.472, -1.852, 6.02), (4.025, -2.689, 6.02), (3.423, -3.423, 6.02), (2.689, -4.025, 6.02), (1.852, -4.472, 6.02), (0.9444, -4.748, 6.02), (-1.462e-06, -4.841, 6.02), (-0.9444, -4.748, 6.02), (-1.852, -4.472, 6.02), (-2.689, -4.025, 6.02), (-3.423, -3.423, 6.02), (-4.025, -2.689, 6.02), (-4.472, -1.852, 6.02), (-4.748, -0.9444, 6.02), (-4.841, 4.931e-06, 6.02), (-4.748, 0.9444, 6.02), (-4.472, 1.852, 6.02), (-4.025, 2.689, 6.02), (-3.423, 3.423, 6.02), (-2.689, 4.025, 6.02), (-1.852, 4.472, 6.02), (-0.9444, 4.748, 6.02)], [], [(32, 33, 63, 62, 61, 60, 59, 58, 57, 56, 55, 54, 53, 52, 51, 50, 49, 48, 47, 46, 45, 44, 43, 42, 41, 40, 39, 38, 37, 36, 35, 34), (20, 19, 51, 52), (7, 6, 38, 39), (21, 20, 52, 53), (8, 7, 39, 40), (22, 21, 53, 54), (9, 8, 40, 41), (23, 22, 54, 55), (10, 9, 41, 42), (24, 23, 55, 56), (11, 10, 42, 43), (25, 24, 56, 57), (12, 11, 43, 44), (26, 25, 57, 58), (13, 12, 44, 45), (27, 26, 58, 59), (14, 13, 45, 46), (1, 0, 33, 32), (28, 27, 59, 60), (15, 14, 46, 47), (2, 1, 32, 34), (29, 28, 60, 61), (16, 15, 47, 48), (3, 2, 34, 35), (30, 29, 61, 62), (17, 16, 48, 49), (4, 3, 35, 36), (31, 30, 62, 63), (18, 17, 49, 50), (5, 4, 36, 37), (0, 31, 63, 33), (19, 18, 50, 51), (6, 5, 37, 38)])
me_cylinder_001.polygons.foreach_set('use_smooth', [0, 1, 1, 1, 1, 1, 1, 1, 1, 1, 1, 1, 1, 1, 1, 1, 1, 1, 1, 1, 1, 1, 1, 1, 1, 1, 1, 1, 1, 1, 1, 1, 1])
me_cylinder_001.use_remesh_preserve_volume = False
me_cylinder_001.use_remesh_preserve_attributes = False
me_cylinder_001.use_mirror_vertex_groups = False
me_cylinder_001.update()
me_circle_007 = bpy.data.meshes.new('Circle.007')
me_circle_007.from_pydata([(-0.1171, 0.5885, 0.0), (-0.3333, 0.4989, 0.0), (-0.4989, 0.3333, 0.0), (-0.5885, 0.1171, 0.0), (-0.5885, -0.1171, 0.0), (-0.4989, -0.3333, 0.0), (-0.3333, -0.4989, 0.0), (-0.1171, -0.5885, 0.0), (0.1171, -0.5885, 0.0), (0.3333, -0.4989, 0.0), (0.4989, -0.3333, 0.0), (0.5885, -0.1171, 0.0), (0.5885, 0.1171, 0.0), (0.4989, 0.3333, 0.0), (0.3333, 0.4989, 0.0), (0.1171, 0.5885, 0.0), (-0.1171, 0.5885, 5.0), (-0.3333, 0.4989, 5.0), (-0.4989, 0.3333, 5.0), (-0.5885, 0.1171, 5.0), (-0.5885, -0.1171, 5.0), (-0.4989, -0.3333, 5.0), (-0.3333, -0.4989, 5.0), (-0.1171, -0.5885, 5.0), (0.1171, -0.5885, 5.0), (0.3333, -0.4989, 5.0), (0.4989, -0.3333, 5.0), (0.5885, -0.1171, 5.0), (0.5885, 0.1171, 5.0), (0.4989, 0.3333, 5.0), (0.3333, 0.4989, 5.0), (0.1171, 0.5885, 5.0), (0.7003, -0.1393, 4.6), (0.5885, -0.1171, 0.2), (-0.4989, -0.3333, 0.2), (-0.7003, -0.1393, 4.6), (0.5885, 0.1171, 0.2), (0.5937, -0.3967, 4.6), (-0.7003, 0.1393, 4.6), (-0.3333, -0.4989, 0.2), (0.4989, 0.3333, 0.2), (0.3967, -0.5937, 4.6), (-0.1171, 0.5885, 0.2), (-0.5937, 0.3967, 4.6), (0.1393, 0.7003, 4.6), (-0.1171, -0.5885, 0.2), (0.1393, -0.7003, 4.6), (0.3333, 0.4989, 0.2), (-0.3967, 0.5937, 4.6), (-0.3333, 0.4989, 0.2), (0.3967, 0.5937, 4.6), (0.1171, -0.5885, 0.2), (-0.1393, -0.7003, 4.6), (0.1171, 0.5885, 0.2), (-0.1393, 0.7003, 4.6), (-0.4989, 0.3333, 0.2), (0.3333, -0.4989, 0.2), (0.5937, 0.3967, 4.6), (-0.3967, -0.5937, 4.6), (-0.5885, 0.1171, 0.2), (0.4989, -0.3333, 0.2), (0.7003, 0.1393, 4.6), (-0.5937, -0.3967, 4.6), (-0.5885, -0.1171, 0.2), (-0.137, 0.6885, 0.0), (0.1532, 0.7703, 5.0), (0.4363, 0.653, 5.0), (-0.39, 0.5837, 0.0), (0.653, 0.4363, 5.0), (-0.5837, 0.39, 0.0), (0.7703, 0.1532, 5.0), (-0.6885, 0.137, 0.0), (0.7703, -0.1532, 5.0), (-0.6885, -0.137, 0.0), (0.653, -0.4363, 5.0), (-0.5837, -0.39, 0.0), (0.4363, -0.653, 5.0), (-0.39, -0.5837, 0.0), (0.1532, -0.7703, 5.0), (-0.137, -0.6885, 0.0), (-0.1532, -0.7703, 5.0), (0.137, -0.6885, 0.0), (-0.4363, -0.653, 5.0), (0.39, -0.5837, 0.0), (-0.653, -0.4363, 5.0), (0.5837, -0.39, 0.0), (-0.7703, -0.1532, 5.0), (0.6885, -0.137, 0.0), (-0.7703, 0.1532, 5.0), (0.6885, 0.137, 0.0), (-0.653, 0.4363, 5.0), (0.5837, 0.39, 0.0), (-0.1532, 0.7703, 5.0), (0.39, 0.5837, 0.0), (-0.4363, 0.653, 5.0), (0.137, 0.6885, 0.0), (0.6885, -0.137, 0.2), (0.5885, -0.1171, 4.6), (-0.5885, -0.1171, 4.6), (0.4989, -0.3333, 4.6), (-0.5837, -0.39, 0.2), (0.6885, 0.137, 0.2), (-0.5885, 0.1171, 4.6), (0.3333, -0.4989, 4.6), (-0.39, -0.5837, 0.2), (0.5837, 0.39, 0.2), (-0.4989, 0.3333, 4.6), (-0.137, 0.6885, 0.2), (0.1171, 0.5885, 4.6), (-0.137, -0.6885, 0.2), (0.1171, -0.5885, 4.6), (0.39, 0.5837, 0.2), (-0.3333, 0.4989, 4.6), (-0.39, 0.5837, 0.2), (0.3333, 0.4989, 4.6), (0.137, -0.6885, 0.2), (-0.1171, -0.5885, 4.6), (0.137, 0.6885, 0.2), (-0.1171, 0.5885, 4.6), (-0.5837, 0.39, 0.2), (0.39, -0.5837, 0.2), (0.4989, 0.3333, 4.6), (-0.3333, -0.4989, 4.6), (-0.6885, 0.137, 0.2), (0.5837, -0.39, 0.2), (0.5885, 0.1171, 4.6), (-0.4989, -0.3333, 4.6), (-0.6885, -0.137, 0.2), (0.7003, 0.1393, 4.6), (0.7003, -0.1393, 4.6), (-0.1393, 0.7003, 4.6), (0.1393, 0.7003, 4.6), (0.3967, 0.5937, 4.6), (0.5937, 0.3967, 4.6), (-0.5937, -0.3967, 4.6), (-0.7003, -0.1393, 4.6), (0.5937, -0.3967, 4.6), (-0.7003, 0.1393, 4.6), (0.3967, -0.5937, 4.6), (-0.5937, 0.3967, 4.6), (0.1393, -0.7003, 4.6), (-0.3967, 0.5937, 4.6), (-0.1393, -0.7003, 4.6), (-0.3967, -0.5937, 4.6), (0.5885, -0.1171, 0.2), (0.4989, -0.3333, 0.2), (-0.5885, -0.1171, 0.2), (-0.5885, 0.1171, 0.2), (0.3333, -0.4989, 0.2), (-0.4989, 0.3333, 0.2), (0.1171, -0.5885, 0.2), (-0.3333, 0.4989, 0.2), (0.1171, 0.5885, 0.2), (0.3333, 0.4989, 0.2), (-0.1171, -0.5885, 0.2), (-0.1171, 0.5885, 0.2), (0.4989, 0.3333, 0.2), (-0.3333, -0.4989, 0.2), (0.5885, 0.1171, 0.2), (-0.4989, -0.3333, 0.2), (-0.3333, -0.4989, 4.6), (-0.4989, -0.3333, 4.6), (0.4989, 0.3333, 4.6), (0.5885, 0.1171, 4.6), (-0.1171, -0.5885, 4.6), (-0.3333, 0.4989, 4.6), (-0.1171, 0.5885, 4.6), (0.1171, -0.5885, 4.6), (0.1171, 0.5885, 4.6), (0.3333, 0.4989, 4.6), (-0.4989, 0.3333, 4.6), (0.3333, -0.4989, 4.6), (-0.5885, 0.1171, 4.6), (0.4989, -0.3333, 4.6), (-0.5885, -0.1171, 4.6), (0.5885, -0.1171, 4.6), (0.6885, -0.137, 0.2), (0.5837, -0.39, 0.2), (-0.6885, -0.137, 0.2), (-0.6885, 0.137, 0.2), (0.39, -0.5837, 0.2), (-0.5837, 0.39, 0.2), (0.137, -0.6885, 0.2), (-0.39, 0.5837, 0.2), (0.137, 0.6885, 0.2), (0.39, 0.5837, 0.2), (-0.137, -0.6885, 0.2), (-0.137, 0.6885, 0.2), (0.5837, 0.39, 0.2), (-0.39, -0.5837, 0.2), (0.6885, 0.137, 0.2), (-0.5837, -0.39, 0.2), (0.5464, -0.1087, 3.988), (0.5239, -0.1042, 2.966), (0.449, -0.3, 1.983), (-0.5296, 0.1054, 1.983), (-0.4442, -0.2968, 2.966), (-0.4632, -0.3095, 3.988), (0.3, -0.449, 1.983), (0.5239, 0.1042, 2.966), (0.5464, 0.1087, 3.988), (-0.449, 0.3, 1.983), (-0.2968, -0.4442, 2.966), (-0.3095, -0.4632, 3.988), (0.1053, 0.5296, 1.983), (0.4442, 0.2968, 2.966), (0.4632, 0.3095, 3.988), (0.1054, -0.5296, 1.983), (-0.1042, 0.5239, 2.966), (-0.1087, 0.5464, 3.988), (-0.3, 0.449, 1.983), (-0.5239, -0.1042, 2.966), (-0.5464, -0.1087, 3.988), (0.3, 0.449, 1.983), (-0.1042, -0.5239, 2.966), (-0.1087, -0.5464, 3.988), (-0.1054, -0.5296, 1.983), (0.2968, 0.4442, 2.966), (0.3095, 0.4632, 3.988), (-0.5296, -0.1054, 1.983), (-0.2968, 0.4442, 2.966), (-0.3095, 0.4632, 3.988), (-0.1054, 0.5296, 1.983), (0.1042, -0.5239, 2.966), (0.1087, -0.5464, 3.988), (0.449, 0.3, 1.983), (0.1042, 0.5239, 2.966), (0.1087, 0.5464, 3.988), (-0.3, -0.449, 1.983), (-0.4442, 0.2968, 2.966), (-0.4632, 0.3095, 3.988), (0.5296, 0.1054, 1.983), (0.2968, -0.4442, 2.966), (0.3095, -0.4632, 3.988), (-0.449, -0.3, 1.983), (-0.5239, 0.1042, 2.966), (-0.5464, 0.1087, 3.988), (0.5296, -0.1054, 1.983), (0.4442, -0.2968, 2.966), (0.4632, -0.3095, 3.988)], [], [(21, 20, 86, 84), (157, 159, 100, 189), (97, 163, 128, 32), (170, 172, 137, 139), (159, 146, 178, 100), (9, 10, 85, 83), (27, 26, 74, 72), (163, 162, 133, 128), (20, 19, 88, 86), (168, 118, 130, 131), (161, 160, 58, 134), (167, 171, 41, 140), (17, 16, 92, 94), (26, 25, 76, 74), (19, 18, 90, 88), (162, 169, 132, 133), (11, 12, 89, 87), (15, 0, 64, 95), (158, 33, 96, 190), (146, 147, 123, 178), (156, 158, 190, 188), (12, 13, 91, 89), (165, 170, 139, 141), (10, 11, 87, 85), (25, 24, 78, 76), (174, 161, 134, 135), (152, 117, 187, 155), (31, 30, 66, 65), (169, 168, 131, 132), (8, 9, 83, 81), (154, 157, 189, 186), (16, 31, 65, 92), (99, 97, 32, 136), (7, 8, 81, 79), (153, 156, 188, 185), (30, 29, 68, 66), (164, 167, 140, 142), (152, 153, 185, 117), (151, 155, 187, 183), (23, 22, 82, 80), (73, 75, 191, 127), (172, 174, 135, 137), (29, 28, 70, 68), (5, 6, 77, 75), (6, 7, 79, 77), (22, 21, 84, 82), (150, 154, 186, 182), (28, 27, 72, 70), (64, 107, 184, 95), (33, 145, 124, 96), (85, 87, 176, 177), (57, 68, 70, 61), (52, 80, 82, 143), (71, 73, 127, 179), (83, 85, 177, 180), (48, 94, 92, 54), (46, 78, 80, 52), (69, 71, 179, 181), (87, 89, 101, 176), (81, 83, 180, 115), (44, 65, 66, 50), (67, 69, 181, 113), (43, 90, 94, 48), (93, 95, 184, 111), (138, 76, 78, 46), (79, 81, 115, 109), (38, 88, 90, 43), (64, 67, 113, 107), (37, 74, 76, 138), (91, 93, 111, 105), (35, 86, 88, 38), (61, 70, 72, 129), (129, 72, 74, 37), (77, 79, 109, 104), (89, 91, 105, 101), (35, 62, 84, 86), (50, 66, 68, 57), (75, 77, 104, 191), (160, 164, 142, 58), (44, 54, 92, 65), (203, 122, 126, 197), (13, 14, 93, 91), (143, 82, 84, 62), (0, 1, 67, 64), (145, 148, 120, 124), (206, 121, 125, 200), (215, 116, 122, 203), (224, 110, 116, 215), (227, 108, 114, 218), (14, 15, 95, 93), (1, 2, 69, 67), (147, 149, 119, 123), (2, 3, 71, 69), (233, 103, 110, 224), (236, 102, 106, 230), (230, 106, 112, 221), (221, 112, 166, 209), (148, 150, 182, 120), (239, 173, 103, 233), (212, 98, 102, 236), (3, 4, 73, 71), (149, 151, 183, 119), (24, 23, 80, 78), (212, 197, 126, 98), (4, 5, 75, 73), (200, 125, 175, 192), (192, 175, 173, 239), (118, 165, 141, 130), (227, 209, 166, 108), (218, 114, 121, 206), (171, 99, 136, 41), (18, 17, 94, 90), (222, 208, 226, 204), (217, 218, 206, 205), (237, 193, 238, 194), (42, 222, 204, 53), (226, 208, 209, 227), (231, 199, 193, 237), (144, 237, 194, 60), (193, 192, 239, 238), (234, 196, 211, 219), (36, 231, 237, 144), (199, 200, 192, 193), (219, 211, 235, 195), (34, 234, 219, 63), (211, 196, 197, 212), (194, 238, 232, 198), (63, 219, 195, 59), (211, 212, 236, 235), (210, 220, 208, 222), (60, 194, 198, 56), (238, 239, 233, 232), (201, 229, 220, 210), (49, 210, 222, 42), (220, 221, 209, 208), (195, 235, 229, 201), (55, 201, 210, 49), (229, 230, 221, 220), (198, 232, 223, 207), (59, 195, 201, 55), (235, 236, 230, 229), (204, 226, 217, 213), (56, 198, 207, 51), (232, 233, 224, 223), (207, 223, 214, 216), (53, 204, 213, 47), (226, 227, 218, 217), (216, 214, 202, 228), (51, 207, 216, 45), (223, 224, 215, 214), (225, 205, 199, 231), (45, 216, 228, 39), (214, 215, 203, 202), (228, 202, 196, 234), (40, 225, 231, 36), (205, 206, 200, 199), (47, 213, 225, 40), (39, 228, 234, 34), (202, 203, 197, 196), (213, 217, 205, 225)])
me_circle_007.polygons.foreach_set('use_smooth', [True] * 160)
me_circle_007.use_remesh_preserve_volume = False
me_circle_007.use_remesh_preserve_attributes = False
me_circle_007.use_mirror_vertex_groups = False
me_circle_007.update()
me_circle_006 = bpy.data.meshes.new('Circle.006')
me_circle_006.from_pydata([(-0.1171, 0.5885, 0.0), (-0.3333, 0.4989, 0.0), (-0.4989, 0.3333, 0.0), (-0.5885, 0.1171, 0.0), (-0.5885, -0.1171, 0.0), (-0.4989, -0.3333, 0.0), (-0.3333, -0.4989, 0.0), (-0.1171, -0.5885, 0.0), (0.1171, -0.5885, 0.0), (0.3333, -0.4989, 0.0), (0.4989, -0.3333, 0.0), (0.5885, -0.1171, 0.0), (0.5885, 0.1171, 0.0), (0.4989, 0.3333, 0.0), (0.3333, 0.4989, 0.0), (0.1171, 0.5885, 0.0), (-0.1171, 0.5885, 5.0), (-0.3333, 0.4989, 5.0), (-0.4989, 0.3333, 5.0), (-0.5885, 0.1171, 5.0), (-0.5885, -0.1171, 5.0), (-0.4989, -0.3333, 5.0), (-0.3333, -0.4989, 5.0), (-0.1171, -0.5885, 5.0), (0.1171, -0.5885, 5.0), (0.3333, -0.4989, 5.0), (0.4989, -0.3333, 5.0), (0.5885, -0.1171, 5.0), (0.5885, 0.1171, 5.0), (0.4989, 0.3333, 5.0), (0.3333, 0.4989, 5.0), (0.1171, 0.5885, 5.0), (0.7003, -0.1393, 4.6), (0.5885, -0.1171, 0.2), (-0.4989, -0.3333, 0.2), (-0.7003, -0.1393, 4.6), (0.5885, 0.1171, 0.2), (0.5937, -0.3967, 4.6), (-0.7003, 0.1393, 4.6), (-0.3333, -0.4989, 0.2), (0.4989, 0.3333, 0.2), (0.3967, -0.5937, 4.6), (-0.1171, 0.5885, 0.2), (-0.5937, 0.3967, 4.6), (0.1393, 0.7003, 4.6), (-0.1171, -0.5885, 0.2), (0.1393, -0.7003, 4.6), (0.3333, 0.4989, 0.2), (-0.3967, 0.5937, 4.6), (-0.3333, 0.4989, 0.2), (0.3967, 0.5937, 4.6), (0.1171, -0.5885, 0.2), (-0.1393, -0.7003, 4.6), (0.1171, 0.5885, 0.2), (-0.1393, 0.7003, 4.6), (-0.4989, 0.3333, 0.2), (0.3333, -0.4989, 0.2), (0.5937, 0.3967, 4.6), (-0.3967, -0.5937, 4.6), (-0.5885, 0.1171, 0.2), (0.4989, -0.3333, 0.2), (0.7003, 0.1393, 4.6), (-0.5937, -0.3967, 4.6), (-0.5885, -0.1171, 0.2), (-0.137, 0.6885, 0.0), (0.1532, 0.7703, 5.0), (0.4363, 0.653, 5.0), (-0.39, 0.5837, 0.0), (0.653, 0.4363, 5.0), (-0.5837, 0.39, 0.0), (0.7703, 0.1532, 5.0), (-0.6885, 0.137, 0.0), (0.7703, -0.1532, 5.0), (-0.6885, -0.137, 0.0), (0.653, -0.4363, 5.0), (-0.5837, -0.39, 0.0), (0.4363, -0.653, 5.0), (-0.39, -0.5837, 0.0), (0.1532, -0.7703, 5.0), (-0.137, -0.6885, 0.0), (-0.1532, -0.7703, 5.0), (0.137, -0.6885, 0.0), (-0.4363, -0.653, 5.0), (0.39, -0.5837, 0.0), (-0.653, -0.4363, 5.0), (0.5837, -0.39, 0.0), (-0.7703, -0.1532, 5.0), (0.6885, -0.137, 0.0), (-0.7703, 0.1532, 5.0), (0.6885, 0.137, 0.0), (-0.653, 0.4363, 5.0), (0.5837, 0.39, 0.0), (-0.1532, 0.7703, 5.0), (0.39, 0.5837, 0.0), (-0.4363, 0.653, 5.0), (0.137, 0.6885, 0.0), (0.6885, -0.137, 0.2), (0.5885, -0.1171, 4.6), (-0.5885, -0.1171, 4.6), (0.4989, -0.3333, 4.6), (-0.5837, -0.39, 0.2), (0.6885, 0.137, 0.2), (-0.5885, 0.1171, 4.6), (0.3333, -0.4989, 4.6), (-0.39, -0.5837, 0.2), (0.5837, 0.39, 0.2), (-0.4989, 0.3333, 4.6), (-0.137, 0.6885, 0.2), (0.1171, 0.5885, 4.6), (-0.137, -0.6885, 0.2), (0.1171, -0.5885, 4.6), (0.39, 0.5837, 0.2), (-0.3333, 0.4989, 4.6), (-0.39, 0.5837, 0.2), (0.3333, 0.4989, 4.6), (0.137, -0.6885, 0.2), (-0.1171, -0.5885, 4.6), (0.137, 0.6885, 0.2), (-0.1171, 0.5885, 4.6), (-0.5837, 0.39, 0.2), (0.39, -0.5837, 0.2), (0.4989, 0.3333, 4.6), (-0.3333, -0.4989, 4.6), (-0.6885, 0.137, 0.2), (0.5837, -0.39, 0.2), (0.5885, 0.1171, 4.6), (-0.4989, -0.3333, 4.6), (-0.6885, -0.137, 0.2), (0.7003, 0.1393, 4.6), (0.7003, -0.1393, 4.6), (-0.1393, 0.7003, 4.6), (0.1393, 0.7003, 4.6), (0.3967, 0.5937, 4.6), (0.5937, 0.3967, 4.6), (-0.5937, -0.3967, 4.6), (-0.7003, -0.1393, 4.6), (0.5937, -0.3967, 4.6), (-0.7003, 0.1393, 4.6), (0.3967, -0.5937, 4.6), (-0.5937, 0.3967, 4.6), (0.1393, -0.7003, 4.6), (-0.3967, 0.5937, 4.6), (-0.1393, -0.7003, 4.6), (-0.3967, -0.5937, 4.6), (0.5885, -0.1171, 0.2), (0.4989, -0.3333, 0.2), (-0.5885, -0.1171, 0.2), (-0.5885, 0.1171, 0.2), (0.3333, -0.4989, 0.2), (-0.4989, 0.3333, 0.2), (0.1171, -0.5885, 0.2), (-0.3333, 0.4989, 0.2), (0.1171, 0.5885, 0.2), (0.3333, 0.4989, 0.2), (-0.1171, -0.5885, 0.2), (-0.1171, 0.5885, 0.2), (0.4989, 0.3333, 0.2), (-0.3333, -0.4989, 0.2), (0.5885, 0.1171, 0.2), (-0.4989, -0.3333, 0.2), (-0.3333, -0.4989, 4.6), (-0.4989, -0.3333, 4.6), (0.4989, 0.3333, 4.6), (0.5885, 0.1171, 4.6), (-0.1171, -0.5885, 4.6), (-0.3333, 0.4989, 4.6), (-0.1171, 0.5885, 4.6), (0.1171, -0.5885, 4.6), (0.1171, 0.5885, 4.6), (0.3333, 0.4989, 4.6), (-0.4989, 0.3333, 4.6), (0.3333, -0.4989, 4.6), (-0.5885, 0.1171, 4.6), (0.4989, -0.3333, 4.6), (-0.5885, -0.1171, 4.6), (0.5885, -0.1171, 4.6), (0.6885, -0.137, 0.2), (0.5837, -0.39, 0.2), (-0.6885, -0.137, 0.2), (-0.6885, 0.137, 0.2), (0.39, -0.5837, 0.2), (-0.5837, 0.39, 0.2), (0.137, -0.6885, 0.2), (-0.39, 0.5837, 0.2), (0.137, 0.6885, 0.2), (0.39, 0.5837, 0.2), (-0.137, -0.6885, 0.2), (-0.137, 0.6885, 0.2), (0.5837, 0.39, 0.2), (-0.39, -0.5837, 0.2), (0.6885, 0.137, 0.2), (-0.5837, -0.39, 0.2), (0.5464, -0.1087, 3.988), (0.5239, -0.1042, 2.966), (0.449, -0.3, 1.983), (-0.5296, 0.1054, 1.983), (-0.4442, -0.2968, 2.966), (-0.4632, -0.3095, 3.988), (0.3, -0.449, 1.983), (0.5239, 0.1042, 2.966), (0.5464, 0.1087, 3.988), (-0.449, 0.3, 1.983), (-0.2968, -0.4442, 2.966), (-0.3095, -0.4632, 3.988), (0.1053, 0.5296, 1.983), (0.4442, 0.2968, 2.966), (0.4632, 0.3095, 3.988), (0.1054, -0.5296, 1.983), (-0.1042, 0.5239, 2.966), (-0.1087, 0.5464, 3.988), (-0.3, 0.449, 1.983), (-0.5239, -0.1042, 2.966), (-0.5464, -0.1087, 3.988), (0.3, 0.449, 1.983), (-0.1042, -0.5239, 2.966), (-0.1087, -0.5464, 3.988), (-0.1054, -0.5296, 1.983), (0.2968, 0.4442, 2.966), (0.3095, 0.4632, 3.988), (-0.5296, -0.1054, 1.983), (-0.2968, 0.4442, 2.966), (-0.3095, 0.4632, 3.988), (-0.1054, 0.5296, 1.983), (0.1042, -0.5239, 2.966), (0.1087, -0.5464, 3.988), (0.449, 0.3, 1.983), (0.1042, 0.5239, 2.966), (0.1087, 0.5464, 3.988), (-0.3, -0.449, 1.983), (-0.4442, 0.2968, 2.966), (-0.4632, 0.3095, 3.988), (0.5296, 0.1054, 1.983), (0.2968, -0.4442, 2.966), (0.3095, -0.4632, 3.988), (-0.449, -0.3, 1.983), (-0.5239, 0.1042, 2.966), (-0.5464, 0.1087, 3.988), (0.5296, -0.1054, 1.983), (0.4442, -0.2968, 2.966), (0.4632, -0.3095, 3.988)], [], [(21, 20, 86, 84), (157, 159, 100, 189), (97, 163, 128, 32), (170, 172, 137, 139), (159, 146, 178, 100), (9, 10, 85, 83), (27, 26, 74, 72), (163, 162, 133, 128), (20, 19, 88, 86), (168, 118, 130, 131), (161, 160, 58, 134), (167, 171, 41, 140), (17, 16, 92, 94), (26, 25, 76, 74), (19, 18, 90, 88), (162, 169, 132, 133), (11, 12, 89, 87), (15, 0, 64, 95), (158, 33, 96, 190), (146, 147, 123, 178), (156, 158, 190, 188), (12, 13, 91, 89), (165, 170, 139, 141), (10, 11, 87, 85), (25, 24, 78, 76), (174, 161, 134, 135), (152, 117, 187, 155), (31, 30, 66, 65), (169, 168, 131, 132), (8, 9, 83, 81), (154, 157, 189, 186), (16, 31, 65, 92), (99, 97, 32, 136), (7, 8, 81, 79), (153, 156, 188, 185), (30, 29, 68, 66), (164, 167, 140, 142), (152, 153, 185, 117), (151, 155, 187, 183), (23, 22, 82, 80), (73, 75, 191, 127), (172, 174, 135, 137), (29, 28, 70, 68), (5, 6, 77, 75), (6, 7, 79, 77), (22, 21, 84, 82), (150, 154, 186, 182), (28, 27, 72, 70), (64, 107, 184, 95), (33, 145, 124, 96), (85, 87, 176, 177), (57, 68, 70, 61), (52, 80, 82, 143), (71, 73, 127, 179), (83, 85, 177, 180), (48, 94, 92, 54), (46, 78, 80, 52), (69, 71, 179, 181), (87, 89, 101, 176), (81, 83, 180, 115), (44, 65, 66, 50), (67, 69, 181, 113), (43, 90, 94, 48), (93, 95, 184, 111), (138, 76, 78, 46), (79, 81, 115, 109), (38, 88, 90, 43), (64, 67, 113, 107), (37, 74, 76, 138), (91, 93, 111, 105), (35, 86, 88, 38), (61, 70, 72, 129), (129, 72, 74, 37), (77, 79, 109, 104), (89, 91, 105, 101), (35, 62, 84, 86), (50, 66, 68, 57), (75, 77, 104, 191), (160, 164, 142, 58), (44, 54, 92, 65), (203, 122, 126, 197), (13, 14, 93, 91), (143, 82, 84, 62), (0, 1, 67, 64), (145, 148, 120, 124), (206, 121, 125, 200), (215, 116, 122, 203), (224, 110, 116, 215), (227, 108, 114, 218), (14, 15, 95, 93), (1, 2, 69, 67), (147, 149, 119, 123), (2, 3, 71, 69), (233, 103, 110, 224), (236, 102, 106, 230), (230, 106, 112, 221), (221, 112, 166, 209), (148, 150, 182, 120), (239, 173, 103, 233), (212, 98, 102, 236), (3, 4, 73, 71), (149, 151, 183, 119), (24, 23, 80, 78), (212, 197, 126, 98), (4, 5, 75, 73), (200, 125, 175, 192), (192, 175, 173, 239), (118, 165, 141, 130), (227, 209, 166, 108), (218, 114, 121, 206), (171, 99, 136, 41), (18, 17, 94, 90), (222, 208, 226, 204), (217, 218, 206, 205), (237, 193, 238, 194), (42, 222, 204, 53), (226, 208, 209, 227), (231, 199, 193, 237), (144, 237, 194, 60), (193, 192, 239, 238), (234, 196, 211, 219), (36, 231, 237, 144), (199, 200, 192, 193), (219, 211, 235, 195), (34, 234, 219, 63), (211, 196, 197, 212), (194, 238, 232, 198), (63, 219, 195, 59), (211, 212, 236, 235), (210, 220, 208, 222), (60, 194, 198, 56), (238, 239, 233, 232), (201, 229, 220, 210), (49, 210, 222, 42), (220, 221, 209, 208), (195, 235, 229, 201), (55, 201, 210, 49), (229, 230, 221, 220), (198, 232, 223, 207), (59, 195, 201, 55), (235, 236, 230, 229), (204, 226, 217, 213), (56, 198, 207, 51), (232, 233, 224, 223), (207, 223, 214, 216), (53, 204, 213, 47), (226, 227, 218, 217), (216, 214, 202, 228), (51, 207, 216, 45), (223, 224, 215, 214), (225, 205, 199, 231), (45, 216, 228, 39), (214, 215, 203, 202), (228, 202, 196, 234), (40, 225, 231, 36), (205, 206, 200, 199), (47, 213, 225, 40), (39, 228, 234, 34), (202, 203, 197, 196), (213, 217, 205, 225)])
me_circle_006.polygons.foreach_set('use_smooth', [True] * 160)
me_circle_006.use_remesh_preserve_volume = False
me_circle_006.use_remesh_preserve_attributes = False
me_circle_006.use_mirror_vertex_groups = False
me_circle_006.update()
me_circle_005 = bpy.data.meshes.new('Circle.005')
me_circle_005.from_pydata([(-0.1171, 0.5885, 0.0), (-0.3333, 0.4989, 0.0), (-0.4989, 0.3333, 0.0), (-0.5885, 0.1171, 0.0), (-0.5885, -0.1171, 0.0), (-0.4989, -0.3333, 0.0), (-0.3333, -0.4989, 0.0), (-0.1171, -0.5885, 0.0), (0.1171, -0.5885, 0.0), (0.3333, -0.4989, 0.0), (0.4989, -0.3333, 0.0), (0.5885, -0.1171, 0.0), (0.5885, 0.1171, 0.0), (0.4989, 0.3333, 0.0), (0.3333, 0.4989, 0.0), (0.1171, 0.5885, 0.0), (-0.1171, 0.5885, 5.0), (-0.3333, 0.4989, 5.0), (-0.4989, 0.3333, 5.0), (-0.5885, 0.1171, 5.0), (-0.5885, -0.1171, 5.0), (-0.4989, -0.3333, 5.0), (-0.3333, -0.4989, 5.0), (-0.1171, -0.5885, 5.0), (0.1171, -0.5885, 5.0), (0.3333, -0.4989, 5.0), (0.4989, -0.3333, 5.0), (0.5885, -0.1171, 5.0), (0.5885, 0.1171, 5.0), (0.4989, 0.3333, 5.0), (0.3333, 0.4989, 5.0), (0.1171, 0.5885, 5.0), (0.7003, -0.1393, 4.6), (0.5885, -0.1171, 0.2), (-0.4989, -0.3333, 0.2), (-0.7003, -0.1393, 4.6), (0.5885, 0.1171, 0.2), (0.5937, -0.3967, 4.6), (-0.7003, 0.1393, 4.6), (-0.3333, -0.4989, 0.2), (0.4989, 0.3333, 0.2), (0.3967, -0.5937, 4.6), (-0.1171, 0.5885, 0.2), (-0.5937, 0.3967, 4.6), (0.1393, 0.7003, 4.6), (-0.1171, -0.5885, 0.2), (0.1393, -0.7003, 4.6), (0.3333, 0.4989, 0.2), (-0.3967, 0.5937, 4.6), (-0.3333, 0.4989, 0.2), (0.3967, 0.5937, 4.6), (0.1171, -0.5885, 0.2), (-0.1393, -0.7003, 4.6), (0.1171, 0.5885, 0.2), (-0.1393, 0.7003, 4.6), (-0.4989, 0.3333, 0.2), (0.3333, -0.4989, 0.2), (0.5937, 0.3967, 4.6), (-0.3967, -0.5937, 4.6), (-0.5885, 0.1171, 0.2), (0.4989, -0.3333, 0.2), (0.7003, 0.1393, 4.6), (-0.5937, -0.3967, 4.6), (-0.5885, -0.1171, 0.2), (-0.137, 0.6885, 0.0), (0.1532, 0.7703, 5.0), (0.4363, 0.653, 5.0), (-0.39, 0.5837, 0.0), (0.653, 0.4363, 5.0), (-0.5837, 0.39, 0.0), (0.7703, 0.1532, 5.0), (-0.6885, 0.137, 0.0), (0.7703, -0.1532, 5.0), (-0.6885, -0.137, 0.0), (0.653, -0.4363, 5.0), (-0.5837, -0.39, 0.0), (0.4363, -0.653, 5.0), (-0.39, -0.5837, 0.0), (0.1532, -0.7703, 5.0), (-0.137, -0.6885, 0.0), (-0.1532, -0.7703, 5.0), (0.137, -0.6885, 0.0), (-0.4363, -0.653, 5.0), (0.39, -0.5837, 0.0), (-0.653, -0.4363, 5.0), (0.5837, -0.39, 0.0), (-0.7703, -0.1532, 5.0), (0.6885, -0.137, 0.0), (-0.7703, 0.1532, 5.0), (0.6885, 0.137, 0.0), (-0.653, 0.4363, 5.0), (0.5837, 0.39, 0.0), (-0.1532, 0.7703, 5.0), (0.39, 0.5837, 0.0), (-0.4363, 0.653, 5.0), (0.137, 0.6885, 0.0), (0.6885, -0.137, 0.2), (0.5885, -0.1171, 4.6), (-0.5885, -0.1171, 4.6), (0.4989, -0.3333, 4.6), (-0.5837, -0.39, 0.2), (0.6885, 0.137, 0.2), (-0.5885, 0.1171, 4.6), (0.3333, -0.4989, 4.6), (-0.39, -0.5837, 0.2), (0.5837, 0.39, 0.2), (-0.4989, 0.3333, 4.6), (-0.137, 0.6885, 0.2), (0.1171, 0.5885, 4.6), (-0.137, -0.6885, 0.2), (0.1171, -0.5885, 4.6), (0.39, 0.5837, 0.2), (-0.3333, 0.4989, 4.6), (-0.39, 0.5837, 0.2), (0.3333, 0.4989, 4.6), (0.137, -0.6885, 0.2), (-0.1171, -0.5885, 4.6), (0.137, 0.6885, 0.2), (-0.1171, 0.5885, 4.6), (-0.5837, 0.39, 0.2), (0.39, -0.5837, 0.2), (0.4989, 0.3333, 4.6), (-0.3333, -0.4989, 4.6), (-0.6885, 0.137, 0.2), (0.5837, -0.39, 0.2), (0.5885, 0.1171, 4.6), (-0.4989, -0.3333, 4.6), (-0.6885, -0.137, 0.2), (0.7003, 0.1393, 4.6), (0.7003, -0.1393, 4.6), (-0.1393, 0.7003, 4.6), (0.1393, 0.7003, 4.6), (0.3967, 0.5937, 4.6), (0.5937, 0.3967, 4.6), (-0.5937, -0.3967, 4.6), (-0.7003, -0.1393, 4.6), (0.5937, -0.3967, 4.6), (-0.7003, 0.1393, 4.6), (0.3967, -0.5937, 4.6), (-0.5937, 0.3967, 4.6), (0.1393, -0.7003, 4.6), (-0.3967, 0.5937, 4.6), (-0.1393, -0.7003, 4.6), (-0.3967, -0.5937, 4.6), (0.5885, -0.1171, 0.2), (0.4989, -0.3333, 0.2), (-0.5885, -0.1171, 0.2), (-0.5885, 0.1171, 0.2), (0.3333, -0.4989, 0.2), (-0.4989, 0.3333, 0.2), (0.1171, -0.5885, 0.2), (-0.3333, 0.4989, 0.2), (0.1171, 0.5885, 0.2), (0.3333, 0.4989, 0.2), (-0.1171, -0.5885, 0.2), (-0.1171, 0.5885, 0.2), (0.4989, 0.3333, 0.2), (-0.3333, -0.4989, 0.2), (0.5885, 0.1171, 0.2), (-0.4989, -0.3333, 0.2), (-0.3333, -0.4989, 4.6), (-0.4989, -0.3333, 4.6), (0.4989, 0.3333, 4.6), (0.5885, 0.1171, 4.6), (-0.1171, -0.5885, 4.6), (-0.3333, 0.4989, 4.6), (-0.1171, 0.5885, 4.6), (0.1171, -0.5885, 4.6), (0.1171, 0.5885, 4.6), (0.3333, 0.4989, 4.6), (-0.4989, 0.3333, 4.6), (0.3333, -0.4989, 4.6), (-0.5885, 0.1171, 4.6), (0.4989, -0.3333, 4.6), (-0.5885, -0.1171, 4.6), (0.5885, -0.1171, 4.6), (0.6885, -0.137, 0.2), (0.5837, -0.39, 0.2), (-0.6885, -0.137, 0.2), (-0.6885, 0.137, 0.2), (0.39, -0.5837, 0.2), (-0.5837, 0.39, 0.2), (0.137, -0.6885, 0.2), (-0.39, 0.5837, 0.2), (0.137, 0.6885, 0.2), (0.39, 0.5837, 0.2), (-0.137, -0.6885, 0.2), (-0.137, 0.6885, 0.2), (0.5837, 0.39, 0.2), (-0.39, -0.5837, 0.2), (0.6885, 0.137, 0.2), (-0.5837, -0.39, 0.2), (0.5464, -0.1087, 3.988), (0.5239, -0.1042, 2.966), (0.449, -0.3, 1.983), (-0.5296, 0.1054, 1.983), (-0.4442, -0.2968, 2.966), (-0.4632, -0.3095, 3.988), (0.3, -0.449, 1.983), (0.5239, 0.1042, 2.966), (0.5464, 0.1087, 3.988), (-0.449, 0.3, 1.983), (-0.2968, -0.4442, 2.966), (-0.3095, -0.4632, 3.988), (0.1053, 0.5296, 1.983), (0.4442, 0.2968, 2.966), (0.4632, 0.3095, 3.988), (0.1054, -0.5296, 1.983), (-0.1042, 0.5239, 2.966), (-0.1087, 0.5464, 3.988), (-0.3, 0.449, 1.983), (-0.5239, -0.1042, 2.966), (-0.5464, -0.1087, 3.988), (0.3, 0.449, 1.983), (-0.1042, -0.5239, 2.966), (-0.1087, -0.5464, 3.988), (-0.1054, -0.5296, 1.983), (0.2968, 0.4442, 2.966), (0.3095, 0.4632, 3.988), (-0.5296, -0.1054, 1.983), (-0.2968, 0.4442, 2.966), (-0.3095, 0.4632, 3.988), (-0.1054, 0.5296, 1.983), (0.1042, -0.5239, 2.966), (0.1087, -0.5464, 3.988), (0.449, 0.3, 1.983), (0.1042, 0.5239, 2.966), (0.1087, 0.5464, 3.988), (-0.3, -0.449, 1.983), (-0.4442, 0.2968, 2.966), (-0.4632, 0.3095, 3.988), (0.5296, 0.1054, 1.983), (0.2968, -0.4442, 2.966), (0.3095, -0.4632, 3.988), (-0.449, -0.3, 1.983), (-0.5239, 0.1042, 2.966), (-0.5464, 0.1087, 3.988), (0.5296, -0.1054, 1.983), (0.4442, -0.2968, 2.966), (0.4632, -0.3095, 3.988)], [], [(21, 20, 86, 84), (157, 159, 100, 189), (97, 163, 128, 32), (170, 172, 137, 139), (159, 146, 178, 100), (9, 10, 85, 83), (27, 26, 74, 72), (163, 162, 133, 128), (20, 19, 88, 86), (168, 118, 130, 131), (161, 160, 58, 134), (167, 171, 41, 140), (17, 16, 92, 94), (26, 25, 76, 74), (19, 18, 90, 88), (162, 169, 132, 133), (11, 12, 89, 87), (15, 0, 64, 95), (158, 33, 96, 190), (146, 147, 123, 178), (156, 158, 190, 188), (12, 13, 91, 89), (165, 170, 139, 141), (10, 11, 87, 85), (25, 24, 78, 76), (174, 161, 134, 135), (152, 117, 187, 155), (31, 30, 66, 65), (169, 168, 131, 132), (8, 9, 83, 81), (154, 157, 189, 186), (16, 31, 65, 92), (99, 97, 32, 136), (7, 8, 81, 79), (153, 156, 188, 185), (30, 29, 68, 66), (164, 167, 140, 142), (152, 153, 185, 117), (151, 155, 187, 183), (23, 22, 82, 80), (73, 75, 191, 127), (172, 174, 135, 137), (29, 28, 70, 68), (5, 6, 77, 75), (6, 7, 79, 77), (22, 21, 84, 82), (150, 154, 186, 182), (28, 27, 72, 70), (64, 107, 184, 95), (33, 145, 124, 96), (85, 87, 176, 177), (57, 68, 70, 61), (52, 80, 82, 143), (71, 73, 127, 179), (83, 85, 177, 180), (48, 94, 92, 54), (46, 78, 80, 52), (69, 71, 179, 181), (87, 89, 101, 176), (81, 83, 180, 115), (44, 65, 66, 50), (67, 69, 181, 113), (43, 90, 94, 48), (93, 95, 184, 111), (138, 76, 78, 46), (79, 81, 115, 109), (38, 88, 90, 43), (64, 67, 113, 107), (37, 74, 76, 138), (91, 93, 111, 105), (35, 86, 88, 38), (61, 70, 72, 129), (129, 72, 74, 37), (77, 79, 109, 104), (89, 91, 105, 101), (35, 62, 84, 86), (50, 66, 68, 57), (75, 77, 104, 191), (160, 164, 142, 58), (44, 54, 92, 65), (203, 122, 126, 197), (13, 14, 93, 91), (143, 82, 84, 62), (0, 1, 67, 64), (145, 148, 120, 124), (206, 121, 125, 200), (215, 116, 122, 203), (224, 110, 116, 215), (227, 108, 114, 218), (14, 15, 95, 93), (1, 2, 69, 67), (147, 149, 119, 123), (2, 3, 71, 69), (233, 103, 110, 224), (236, 102, 106, 230), (230, 106, 112, 221), (221, 112, 166, 209), (148, 150, 182, 120), (239, 173, 103, 233), (212, 98, 102, 236), (3, 4, 73, 71), (149, 151, 183, 119), (24, 23, 80, 78), (212, 197, 126, 98), (4, 5, 75, 73), (200, 125, 175, 192), (192, 175, 173, 239), (118, 165, 141, 130), (227, 209, 166, 108), (218, 114, 121, 206), (171, 99, 136, 41), (18, 17, 94, 90), (222, 208, 226, 204), (217, 218, 206, 205), (237, 193, 238, 194), (42, 222, 204, 53), (226, 208, 209, 227), (231, 199, 193, 237), (144, 237, 194, 60), (193, 192, 239, 238), (234, 196, 211, 219), (36, 231, 237, 144), (199, 200, 192, 193), (219, 211, 235, 195), (34, 234, 219, 63), (211, 196, 197, 212), (194, 238, 232, 198), (63, 219, 195, 59), (211, 212, 236, 235), (210, 220, 208, 222), (60, 194, 198, 56), (238, 239, 233, 232), (201, 229, 220, 210), (49, 210, 222, 42), (220, 221, 209, 208), (195, 235, 229, 201), (55, 201, 210, 49), (229, 230, 221, 220), (198, 232, 223, 207), (59, 195, 201, 55), (235, 236, 230, 229), (204, 226, 217, 213), (56, 198, 207, 51), (232, 233, 224, 223), (207, 223, 214, 216), (53, 204, 213, 47), (226, 227, 218, 217), (216, 214, 202, 228), (51, 207, 216, 45), (223, 224, 215, 214), (225, 205, 199, 231), (45, 216, 228, 39), (214, 215, 203, 202), (228, 202, 196, 234), (40, 225, 231, 36), (205, 206, 200, 199), (47, 213, 225, 40), (39, 228, 234, 34), (202, 203, 197, 196), (213, 217, 205, 225)])
me_circle_005.polygons.foreach_set('use_smooth', [True] * 160)
me_circle_005.use_remesh_preserve_volume = False
me_circle_005.use_remesh_preserve_attributes = False
me_circle_005.use_mirror_vertex_groups = False
me_circle_005.update()
me_circle_004 = bpy.data.meshes.new('Circle.004')
me_circle_004.from_pydata([(-0.1171, 0.5885, 0.0), (-0.3333, 0.4989, 0.0), (-0.4989, 0.3333, 0.0), (-0.5885, 0.1171, 0.0), (-0.5885, -0.1171, 0.0), (-0.4989, -0.3333, 0.0), (-0.3333, -0.4989, 0.0), (-0.1171, -0.5885, 0.0), (0.1171, -0.5885, 0.0), (0.3333, -0.4989, 0.0), (0.4989, -0.3333, 0.0), (0.5885, -0.1171, 0.0), (0.5885, 0.1171, 0.0), (0.4989, 0.3333, 0.0), (0.3333, 0.4989, 0.0), (0.1171, 0.5885, 0.0), (-0.1171, 0.5885, 5.0), (-0.3333, 0.4989, 5.0), (-0.4989, 0.3333, 5.0), (-0.5885, 0.1171, 5.0), (-0.5885, -0.1171, 5.0), (-0.4989, -0.3333, 5.0), (-0.3333, -0.4989, 5.0), (-0.1171, -0.5885, 5.0), (0.1171, -0.5885, 5.0), (0.3333, -0.4989, 5.0), (0.4989, -0.3333, 5.0), (0.5885, -0.1171, 5.0), (0.5885, 0.1171, 5.0), (0.4989, 0.3333, 5.0), (0.3333, 0.4989, 5.0), (0.1171, 0.5885, 5.0), (0.7003, -0.1393, 4.6), (0.5885, -0.1171, 0.2), (-0.4989, -0.3333, 0.2), (-0.7003, -0.1393, 4.6), (0.5885, 0.1171, 0.2), (0.5937, -0.3967, 4.6), (-0.7003, 0.1393, 4.6), (-0.3333, -0.4989, 0.2), (0.4989, 0.3333, 0.2), (0.3967, -0.5937, 4.6), (-0.1171, 0.5885, 0.2), (-0.5937, 0.3967, 4.6), (0.1393, 0.7003, 4.6), (-0.1171, -0.5885, 0.2), (0.1393, -0.7003, 4.6), (0.3333, 0.4989, 0.2), (-0.3967, 0.5937, 4.6), (-0.3333, 0.4989, 0.2), (0.3967, 0.5937, 4.6), (0.1171, -0.5885, 0.2), (-0.1393, -0.7003, 4.6), (0.1171, 0.5885, 0.2), (-0.1393, 0.7003, 4.6), (-0.4989, 0.3333, 0.2), (0.3333, -0.4989, 0.2), (0.5937, 0.3967, 4.6), (-0.3967, -0.5937, 4.6), (-0.5885, 0.1171, 0.2), (0.4989, -0.3333, 0.2), (0.7003, 0.1393, 4.6), (-0.5937, -0.3967, 4.6), (-0.5885, -0.1171, 0.2), (-0.137, 0.6885, 0.0), (0.1532, 0.7703, 5.0), (0.4363, 0.653, 5.0), (-0.39, 0.5837, 0.0), (0.653, 0.4363, 5.0), (-0.5837, 0.39, 0.0), (0.7703, 0.1532, 5.0), (-0.6885, 0.137, 0.0), (0.7703, -0.1532, 5.0), (-0.6885, -0.137, 0.0), (0.653, -0.4363, 5.0), (-0.5837, -0.39, 0.0), (0.4363, -0.653, 5.0), (-0.39, -0.5837, 0.0), (0.1532, -0.7703, 5.0), (-0.137, -0.6885, 0.0), (-0.1532, -0.7703, 5.0), (0.137, -0.6885, 0.0), (-0.4363, -0.653, 5.0), (0.39, -0.5837, 0.0), (-0.653, -0.4363, 5.0), (0.5837, -0.39, 0.0), (-0.7703, -0.1532, 5.0), (0.6885, -0.137, 0.0), (-0.7703, 0.1532, 5.0), (0.6885, 0.137, 0.0), (-0.653, 0.4363, 5.0), (0.5837, 0.39, 0.0), (-0.1532, 0.7703, 5.0), (0.39, 0.5837, 0.0), (-0.4363, 0.653, 5.0), (0.137, 0.6885, 0.0), (0.6885, -0.137, 0.2), (0.5885, -0.1171, 4.6), (-0.5885, -0.1171, 4.6), (0.4989, -0.3333, 4.6), (-0.5837, -0.39, 0.2), (0.6885, 0.137, 0.2), (-0.5885, 0.1171, 4.6), (0.3333, -0.4989, 4.6), (-0.39, -0.5837, 0.2), (0.5837, 0.39, 0.2), (-0.4989, 0.3333, 4.6), (-0.137, 0.6885, 0.2), (0.1171, 0.5885, 4.6), (-0.137, -0.6885, 0.2), (0.1171, -0.5885, 4.6), (0.39, 0.5837, 0.2), (-0.3333, 0.4989, 4.6), (-0.39, 0.5837, 0.2), (0.3333, 0.4989, 4.6), (0.137, -0.6885, 0.2), (-0.1171, -0.5885, 4.6), (0.137, 0.6885, 0.2), (-0.1171, 0.5885, 4.6), (-0.5837, 0.39, 0.2), (0.39, -0.5837, 0.2), (0.4989, 0.3333, 4.6), (-0.3333, -0.4989, 4.6), (-0.6885, 0.137, 0.2), (0.5837, -0.39, 0.2), (0.5885, 0.1171, 4.6), (-0.4989, -0.3333, 4.6), (-0.6885, -0.137, 0.2), (0.7003, 0.1393, 4.6), (0.7003, -0.1393, 4.6), (-0.1393, 0.7003, 4.6), (0.1393, 0.7003, 4.6), (0.3967, 0.5937, 4.6), (0.5937, 0.3967, 4.6), (-0.5937, -0.3967, 4.6), (-0.7003, -0.1393, 4.6), (0.5937, -0.3967, 4.6), (-0.7003, 0.1393, 4.6), (0.3967, -0.5937, 4.6), (-0.5937, 0.3967, 4.6), (0.1393, -0.7003, 4.6), (-0.3967, 0.5937, 4.6), (-0.1393, -0.7003, 4.6), (-0.3967, -0.5937, 4.6), (0.5885, -0.1171, 0.2), (0.4989, -0.3333, 0.2), (-0.5885, -0.1171, 0.2), (-0.5885, 0.1171, 0.2), (0.3333, -0.4989, 0.2), (-0.4989, 0.3333, 0.2), (0.1171, -0.5885, 0.2), (-0.3333, 0.4989, 0.2), (0.1171, 0.5885, 0.2), (0.3333, 0.4989, 0.2), (-0.1171, -0.5885, 0.2), (-0.1171, 0.5885, 0.2), (0.4989, 0.3333, 0.2), (-0.3333, -0.4989, 0.2), (0.5885, 0.1171, 0.2), (-0.4989, -0.3333, 0.2), (-0.3333, -0.4989, 4.6), (-0.4989, -0.3333, 4.6), (0.4989, 0.3333, 4.6), (0.5885, 0.1171, 4.6), (-0.1171, -0.5885, 4.6), (-0.3333, 0.4989, 4.6), (-0.1171, 0.5885, 4.6), (0.1171, -0.5885, 4.6), (0.1171, 0.5885, 4.6), (0.3333, 0.4989, 4.6), (-0.4989, 0.3333, 4.6), (0.3333, -0.4989, 4.6), (-0.5885, 0.1171, 4.6), (0.4989, -0.3333, 4.6), (-0.5885, -0.1171, 4.6), (0.5885, -0.1171, 4.6), (0.6885, -0.137, 0.2), (0.5837, -0.39, 0.2), (-0.6885, -0.137, 0.2), (-0.6885, 0.137, 0.2), (0.39, -0.5837, 0.2), (-0.5837, 0.39, 0.2), (0.137, -0.6885, 0.2), (-0.39, 0.5837, 0.2), (0.137, 0.6885, 0.2), (0.39, 0.5837, 0.2), (-0.137, -0.6885, 0.2), (-0.137, 0.6885, 0.2), (0.5837, 0.39, 0.2), (-0.39, -0.5837, 0.2), (0.6885, 0.137, 0.2), (-0.5837, -0.39, 0.2), (0.5464, -0.1087, 3.988), (0.5239, -0.1042, 2.966), (0.449, -0.3, 1.983), (-0.5296, 0.1054, 1.983), (-0.4442, -0.2968, 2.966), (-0.4632, -0.3095, 3.988), (0.3, -0.449, 1.983), (0.5239, 0.1042, 2.966), (0.5464, 0.1087, 3.988), (-0.449, 0.3, 1.983), (-0.2968, -0.4442, 2.966), (-0.3095, -0.4632, 3.988), (0.1053, 0.5296, 1.983), (0.4442, 0.2968, 2.966), (0.4632, 0.3095, 3.988), (0.1054, -0.5296, 1.983), (-0.1042, 0.5239, 2.966), (-0.1087, 0.5464, 3.988), (-0.3, 0.449, 1.983), (-0.5239, -0.1042, 2.966), (-0.5464, -0.1087, 3.988), (0.3, 0.449, 1.983), (-0.1042, -0.5239, 2.966), (-0.1087, -0.5464, 3.988), (-0.1054, -0.5296, 1.983), (0.2968, 0.4442, 2.966), (0.3095, 0.4632, 3.988), (-0.5296, -0.1054, 1.983), (-0.2968, 0.4442, 2.966), (-0.3095, 0.4632, 3.988), (-0.1054, 0.5296, 1.983), (0.1042, -0.5239, 2.966), (0.1087, -0.5464, 3.988), (0.449, 0.3, 1.983), (0.1042, 0.5239, 2.966), (0.1087, 0.5464, 3.988), (-0.3, -0.449, 1.983), (-0.4442, 0.2968, 2.966), (-0.4632, 0.3095, 3.988), (0.5296, 0.1054, 1.983), (0.2968, -0.4442, 2.966), (0.3095, -0.4632, 3.988), (-0.449, -0.3, 1.983), (-0.5239, 0.1042, 2.966), (-0.5464, 0.1087, 3.988), (0.5296, -0.1054, 1.983), (0.4442, -0.2968, 2.966), (0.4632, -0.3095, 3.988)], [], [(21, 20, 86, 84), (157, 159, 100, 189), (97, 163, 128, 32), (170, 172, 137, 139), (159, 146, 178, 100), (9, 10, 85, 83), (27, 26, 74, 72), (163, 162, 133, 128), (20, 19, 88, 86), (168, 118, 130, 131), (161, 160, 58, 134), (167, 171, 41, 140), (17, 16, 92, 94), (26, 25, 76, 74), (19, 18, 90, 88), (162, 169, 132, 133), (11, 12, 89, 87), (15, 0, 64, 95), (158, 33, 96, 190), (146, 147, 123, 178), (156, 158, 190, 188), (12, 13, 91, 89), (165, 170, 139, 141), (10, 11, 87, 85), (25, 24, 78, 76), (174, 161, 134, 135), (152, 117, 187, 155), (31, 30, 66, 65), (169, 168, 131, 132), (8, 9, 83, 81), (154, 157, 189, 186), (16, 31, 65, 92), (99, 97, 32, 136), (7, 8, 81, 79), (153, 156, 188, 185), (30, 29, 68, 66), (164, 167, 140, 142), (152, 153, 185, 117), (151, 155, 187, 183), (23, 22, 82, 80), (73, 75, 191, 127), (172, 174, 135, 137), (29, 28, 70, 68), (5, 6, 77, 75), (6, 7, 79, 77), (22, 21, 84, 82), (150, 154, 186, 182), (28, 27, 72, 70), (64, 107, 184, 95), (33, 145, 124, 96), (85, 87, 176, 177), (57, 68, 70, 61), (52, 80, 82, 143), (71, 73, 127, 179), (83, 85, 177, 180), (48, 94, 92, 54), (46, 78, 80, 52), (69, 71, 179, 181), (87, 89, 101, 176), (81, 83, 180, 115), (44, 65, 66, 50), (67, 69, 181, 113), (43, 90, 94, 48), (93, 95, 184, 111), (138, 76, 78, 46), (79, 81, 115, 109), (38, 88, 90, 43), (64, 67, 113, 107), (37, 74, 76, 138), (91, 93, 111, 105), (35, 86, 88, 38), (61, 70, 72, 129), (129, 72, 74, 37), (77, 79, 109, 104), (89, 91, 105, 101), (35, 62, 84, 86), (50, 66, 68, 57), (75, 77, 104, 191), (160, 164, 142, 58), (44, 54, 92, 65), (203, 122, 126, 197), (13, 14, 93, 91), (143, 82, 84, 62), (0, 1, 67, 64), (145, 148, 120, 124), (206, 121, 125, 200), (215, 116, 122, 203), (224, 110, 116, 215), (227, 108, 114, 218), (14, 15, 95, 93), (1, 2, 69, 67), (147, 149, 119, 123), (2, 3, 71, 69), (233, 103, 110, 224), (236, 102, 106, 230), (230, 106, 112, 221), (221, 112, 166, 209), (148, 150, 182, 120), (239, 173, 103, 233), (212, 98, 102, 236), (3, 4, 73, 71), (149, 151, 183, 119), (24, 23, 80, 78), (212, 197, 126, 98), (4, 5, 75, 73), (200, 125, 175, 192), (192, 175, 173, 239), (118, 165, 141, 130), (227, 209, 166, 108), (218, 114, 121, 206), (171, 99, 136, 41), (18, 17, 94, 90), (222, 208, 226, 204), (217, 218, 206, 205), (237, 193, 238, 194), (42, 222, 204, 53), (226, 208, 209, 227), (231, 199, 193, 237), (144, 237, 194, 60), (193, 192, 239, 238), (234, 196, 211, 219), (36, 231, 237, 144), (199, 200, 192, 193), (219, 211, 235, 195), (34, 234, 219, 63), (211, 196, 197, 212), (194, 238, 232, 198), (63, 219, 195, 59), (211, 212, 236, 235), (210, 220, 208, 222), (60, 194, 198, 56), (238, 239, 233, 232), (201, 229, 220, 210), (49, 210, 222, 42), (220, 221, 209, 208), (195, 235, 229, 201), (55, 201, 210, 49), (229, 230, 221, 220), (198, 232, 223, 207), (59, 195, 201, 55), (235, 236, 230, 229), (204, 226, 217, 213), (56, 198, 207, 51), (232, 233, 224, 223), (207, 223, 214, 216), (53, 204, 213, 47), (226, 227, 218, 217), (216, 214, 202, 228), (51, 207, 216, 45), (223, 224, 215, 214), (225, 205, 199, 231), (45, 216, 228, 39), (214, 215, 203, 202), (228, 202, 196, 234), (40, 225, 231, 36), (205, 206, 200, 199), (47, 213, 225, 40), (39, 228, 234, 34), (202, 203, 197, 196), (213, 217, 205, 225)])
me_circle_004.polygons.foreach_set('use_smooth', [True] * 160)
me_circle_004.use_remesh_preserve_volume = False
me_circle_004.use_remesh_preserve_attributes = False
me_circle_004.use_mirror_vertex_groups = False
me_circle_004.update()
me_circle_003 = bpy.data.meshes.new('Circle.003')
me_circle_003.from_pydata([(-0.1171, 0.5885, 0.0), (-0.3333, 0.4989, 0.0), (-0.4989, 0.3333, 0.0), (-0.5885, 0.1171, 0.0), (-0.5885, -0.1171, 0.0), (-0.4989, -0.3333, 0.0), (-0.3333, -0.4989, 0.0), (-0.1171, -0.5885, 0.0), (0.1171, -0.5885, 0.0), (0.3333, -0.4989, 0.0), (0.4989, -0.3333, 0.0), (0.5885, -0.1171, 0.0), (0.5885, 0.1171, 0.0), (0.4989, 0.3333, 0.0), (0.3333, 0.4989, 0.0), (0.1171, 0.5885, 0.0), (-0.1171, 0.5885, 5.0), (-0.3333, 0.4989, 5.0), (-0.4989, 0.3333, 5.0), (-0.5885, 0.1171, 5.0), (-0.5885, -0.1171, 5.0), (-0.4989, -0.3333, 5.0), (-0.3333, -0.4989, 5.0), (-0.1171, -0.5885, 5.0), (0.1171, -0.5885, 5.0), (0.3333, -0.4989, 5.0), (0.4989, -0.3333, 5.0), (0.5885, -0.1171, 5.0), (0.5885, 0.1171, 5.0), (0.4989, 0.3333, 5.0), (0.3333, 0.4989, 5.0), (0.1171, 0.5885, 5.0), (0.7003, -0.1393, 4.6), (0.5885, -0.1171, 0.2), (-0.4989, -0.3333, 0.2), (-0.7003, -0.1393, 4.6), (0.5885, 0.1171, 0.2), (0.5937, -0.3967, 4.6), (-0.7003, 0.1393, 4.6), (-0.3333, -0.4989, 0.2), (0.4989, 0.3333, 0.2), (0.3967, -0.5937, 4.6), (-0.1171, 0.5885, 0.2), (-0.5937, 0.3967, 4.6), (0.1393, 0.7003, 4.6), (-0.1171, -0.5885, 0.2), (0.1393, -0.7003, 4.6), (0.3333, 0.4989, 0.2), (-0.3967, 0.5937, 4.6), (-0.3333, 0.4989, 0.2), (0.3967, 0.5937, 4.6), (0.1171, -0.5885, 0.2), (-0.1393, -0.7003, 4.6), (0.1171, 0.5885, 0.2), (-0.1393, 0.7003, 4.6), (-0.4989, 0.3333, 0.2), (0.3333, -0.4989, 0.2), (0.5937, 0.3967, 4.6), (-0.3967, -0.5937, 4.6), (-0.5885, 0.1171, 0.2), (0.4989, -0.3333, 0.2), (0.7003, 0.1393, 4.6), (-0.5937, -0.3967, 4.6), (-0.5885, -0.1171, 0.2), (-0.137, 0.6885, 0.0), (0.1532, 0.7703, 5.0), (0.4363, 0.653, 5.0), (-0.39, 0.5837, 0.0), (0.653, 0.4363, 5.0), (-0.5837, 0.39, 0.0), (0.7703, 0.1532, 5.0), (-0.6885, 0.137, 0.0), (0.7703, -0.1532, 5.0), (-0.6885, -0.137, 0.0), (0.653, -0.4363, 5.0), (-0.5837, -0.39, 0.0), (0.4363, -0.653, 5.0), (-0.39, -0.5837, 0.0), (0.1532, -0.7703, 5.0), (-0.137, -0.6885, 0.0), (-0.1532, -0.7703, 5.0), (0.137, -0.6885, 0.0), (-0.4363, -0.653, 5.0), (0.39, -0.5837, 0.0), (-0.653, -0.4363, 5.0), (0.5837, -0.39, 0.0), (-0.7703, -0.1532, 5.0), (0.6885, -0.137, 0.0), (-0.7703, 0.1532, 5.0), (0.6885, 0.137, 0.0), (-0.653, 0.4363, 5.0), (0.5837, 0.39, 0.0), (-0.1532, 0.7703, 5.0), (0.39, 0.5837, 0.0), (-0.4363, 0.653, 5.0), (0.137, 0.6885, 0.0), (0.6885, -0.137, 0.2), (0.5885, -0.1171, 4.6), (-0.5885, -0.1171, 4.6), (0.4989, -0.3333, 4.6), (-0.5837, -0.39, 0.2), (0.6885, 0.137, 0.2), (-0.5885, 0.1171, 4.6), (0.3333, -0.4989, 4.6), (-0.39, -0.5837, 0.2), (0.5837, 0.39, 0.2), (-0.4989, 0.3333, 4.6), (-0.137, 0.6885, 0.2), (0.1171, 0.5885, 4.6), (-0.137, -0.6885, 0.2), (0.1171, -0.5885, 4.6), (0.39, 0.5837, 0.2), (-0.3333, 0.4989, 4.6), (-0.39, 0.5837, 0.2), (0.3333, 0.4989, 4.6), (0.137, -0.6885, 0.2), (-0.1171, -0.5885, 4.6), (0.137, 0.6885, 0.2), (-0.1171, 0.5885, 4.6), (-0.5837, 0.39, 0.2), (0.39, -0.5837, 0.2), (0.4989, 0.3333, 4.6), (-0.3333, -0.4989, 4.6), (-0.6885, 0.137, 0.2), (0.5837, -0.39, 0.2), (0.5885, 0.1171, 4.6), (-0.4989, -0.3333, 4.6), (-0.6885, -0.137, 0.2), (0.7003, 0.1393, 4.6), (0.7003, -0.1393, 4.6), (-0.1393, 0.7003, 4.6), (0.1393, 0.7003, 4.6), (0.3967, 0.5937, 4.6), (0.5937, 0.3967, 4.6), (-0.5937, -0.3967, 4.6), (-0.7003, -0.1393, 4.6), (0.5937, -0.3967, 4.6), (-0.7003, 0.1393, 4.6), (0.3967, -0.5937, 4.6), (-0.5937, 0.3967, 4.6), (0.1393, -0.7003, 4.6), (-0.3967, 0.5937, 4.6), (-0.1393, -0.7003, 4.6), (-0.3967, -0.5937, 4.6), (0.5885, -0.1171, 0.2), (0.4989, -0.3333, 0.2), (-0.5885, -0.1171, 0.2), (-0.5885, 0.1171, 0.2), (0.3333, -0.4989, 0.2), (-0.4989, 0.3333, 0.2), (0.1171, -0.5885, 0.2), (-0.3333, 0.4989, 0.2), (0.1171, 0.5885, 0.2), (0.3333, 0.4989, 0.2), (-0.1171, -0.5885, 0.2), (-0.1171, 0.5885, 0.2), (0.4989, 0.3333, 0.2), (-0.3333, -0.4989, 0.2), (0.5885, 0.1171, 0.2), (-0.4989, -0.3333, 0.2), (-0.3333, -0.4989, 4.6), (-0.4989, -0.3333, 4.6), (0.4989, 0.3333, 4.6), (0.5885, 0.1171, 4.6), (-0.1171, -0.5885, 4.6), (-0.3333, 0.4989, 4.6), (-0.1171, 0.5885, 4.6), (0.1171, -0.5885, 4.6), (0.1171, 0.5885, 4.6), (0.3333, 0.4989, 4.6), (-0.4989, 0.3333, 4.6), (0.3333, -0.4989, 4.6), (-0.5885, 0.1171, 4.6), (0.4989, -0.3333, 4.6), (-0.5885, -0.1171, 4.6), (0.5885, -0.1171, 4.6), (0.6885, -0.137, 0.2), (0.5837, -0.39, 0.2), (-0.6885, -0.137, 0.2), (-0.6885, 0.137, 0.2), (0.39, -0.5837, 0.2), (-0.5837, 0.39, 0.2), (0.137, -0.6885, 0.2), (-0.39, 0.5837, 0.2), (0.137, 0.6885, 0.2), (0.39, 0.5837, 0.2), (-0.137, -0.6885, 0.2), (-0.137, 0.6885, 0.2), (0.5837, 0.39, 0.2), (-0.39, -0.5837, 0.2), (0.6885, 0.137, 0.2), (-0.5837, -0.39, 0.2), (0.5464, -0.1087, 3.988), (0.5239, -0.1042, 2.966), (0.449, -0.3, 1.983), (-0.5296, 0.1054, 1.983), (-0.4442, -0.2968, 2.966), (-0.4632, -0.3095, 3.988), (0.3, -0.449, 1.983), (0.5239, 0.1042, 2.966), (0.5464, 0.1087, 3.988), (-0.449, 0.3, 1.983), (-0.2968, -0.4442, 2.966), (-0.3095, -0.4632, 3.988), (0.1053, 0.5296, 1.983), (0.4442, 0.2968, 2.966), (0.4632, 0.3095, 3.988), (0.1054, -0.5296, 1.983), (-0.1042, 0.5239, 2.966), (-0.1087, 0.5464, 3.988), (-0.3, 0.449, 1.983), (-0.5239, -0.1042, 2.966), (-0.5464, -0.1087, 3.988), (0.3, 0.449, 1.983), (-0.1042, -0.5239, 2.966), (-0.1087, -0.5464, 3.988), (-0.1054, -0.5296, 1.983), (0.2968, 0.4442, 2.966), (0.3095, 0.4632, 3.988), (-0.5296, -0.1054, 1.983), (-0.2968, 0.4442, 2.966), (-0.3095, 0.4632, 3.988), (-0.1054, 0.5296, 1.983), (0.1042, -0.5239, 2.966), (0.1087, -0.5464, 3.988), (0.449, 0.3, 1.983), (0.1042, 0.5239, 2.966), (0.1087, 0.5464, 3.988), (-0.3, -0.449, 1.983), (-0.4442, 0.2968, 2.966), (-0.4632, 0.3095, 3.988), (0.5296, 0.1054, 1.983), (0.2968, -0.4442, 2.966), (0.3095, -0.4632, 3.988), (-0.449, -0.3, 1.983), (-0.5239, 0.1042, 2.966), (-0.5464, 0.1087, 3.988), (0.5296, -0.1054, 1.983), (0.4442, -0.2968, 2.966), (0.4632, -0.3095, 3.988)], [], [(21, 20, 86, 84), (157, 159, 100, 189), (97, 163, 128, 32), (170, 172, 137, 139), (159, 146, 178, 100), (9, 10, 85, 83), (27, 26, 74, 72), (163, 162, 133, 128), (20, 19, 88, 86), (168, 118, 130, 131), (161, 160, 58, 134), (167, 171, 41, 140), (17, 16, 92, 94), (26, 25, 76, 74), (19, 18, 90, 88), (162, 169, 132, 133), (11, 12, 89, 87), (15, 0, 64, 95), (158, 33, 96, 190), (146, 147, 123, 178), (156, 158, 190, 188), (12, 13, 91, 89), (165, 170, 139, 141), (10, 11, 87, 85), (25, 24, 78, 76), (174, 161, 134, 135), (152, 117, 187, 155), (31, 30, 66, 65), (169, 168, 131, 132), (8, 9, 83, 81), (154, 157, 189, 186), (16, 31, 65, 92), (99, 97, 32, 136), (7, 8, 81, 79), (153, 156, 188, 185), (30, 29, 68, 66), (164, 167, 140, 142), (152, 153, 185, 117), (151, 155, 187, 183), (23, 22, 82, 80), (73, 75, 191, 127), (172, 174, 135, 137), (29, 28, 70, 68), (5, 6, 77, 75), (6, 7, 79, 77), (22, 21, 84, 82), (150, 154, 186, 182), (28, 27, 72, 70), (64, 107, 184, 95), (33, 145, 124, 96), (85, 87, 176, 177), (57, 68, 70, 61), (52, 80, 82, 143), (71, 73, 127, 179), (83, 85, 177, 180), (48, 94, 92, 54), (46, 78, 80, 52), (69, 71, 179, 181), (87, 89, 101, 176), (81, 83, 180, 115), (44, 65, 66, 50), (67, 69, 181, 113), (43, 90, 94, 48), (93, 95, 184, 111), (138, 76, 78, 46), (79, 81, 115, 109), (38, 88, 90, 43), (64, 67, 113, 107), (37, 74, 76, 138), (91, 93, 111, 105), (35, 86, 88, 38), (61, 70, 72, 129), (129, 72, 74, 37), (77, 79, 109, 104), (89, 91, 105, 101), (35, 62, 84, 86), (50, 66, 68, 57), (75, 77, 104, 191), (160, 164, 142, 58), (44, 54, 92, 65), (203, 122, 126, 197), (13, 14, 93, 91), (143, 82, 84, 62), (0, 1, 67, 64), (145, 148, 120, 124), (206, 121, 125, 200), (215, 116, 122, 203), (224, 110, 116, 215), (227, 108, 114, 218), (14, 15, 95, 93), (1, 2, 69, 67), (147, 149, 119, 123), (2, 3, 71, 69), (233, 103, 110, 224), (236, 102, 106, 230), (230, 106, 112, 221), (221, 112, 166, 209), (148, 150, 182, 120), (239, 173, 103, 233), (212, 98, 102, 236), (3, 4, 73, 71), (149, 151, 183, 119), (24, 23, 80, 78), (212, 197, 126, 98), (4, 5, 75, 73), (200, 125, 175, 192), (192, 175, 173, 239), (118, 165, 141, 130), (227, 209, 166, 108), (218, 114, 121, 206), (171, 99, 136, 41), (18, 17, 94, 90), (222, 208, 226, 204), (217, 218, 206, 205), (237, 193, 238, 194), (42, 222, 204, 53), (226, 208, 209, 227), (231, 199, 193, 237), (144, 237, 194, 60), (193, 192, 239, 238), (234, 196, 211, 219), (36, 231, 237, 144), (199, 200, 192, 193), (219, 211, 235, 195), (34, 234, 219, 63), (211, 196, 197, 212), (194, 238, 232, 198), (63, 219, 195, 59), (211, 212, 236, 235), (210, 220, 208, 222), (60, 194, 198, 56), (238, 239, 233, 232), (201, 229, 220, 210), (49, 210, 222, 42), (220, 221, 209, 208), (195, 235, 229, 201), (55, 201, 210, 49), (229, 230, 221, 220), (198, 232, 223, 207), (59, 195, 201, 55), (235, 236, 230, 229), (204, 226, 217, 213), (56, 198, 207, 51), (232, 233, 224, 223), (207, 223, 214, 216), (53, 204, 213, 47), (226, 227, 218, 217), (216, 214, 202, 228), (51, 207, 216, 45), (223, 224, 215, 214), (225, 205, 199, 231), (45, 216, 228, 39), (214, 215, 203, 202), (228, 202, 196, 234), (40, 225, 231, 36), (205, 206, 200, 199), (47, 213, 225, 40), (39, 228, 234, 34), (202, 203, 197, 196), (213, 217, 205, 225)])
me_circle_003.polygons.foreach_set('use_smooth', [True] * 160)
me_circle_003.use_remesh_preserve_volume = False
me_circle_003.use_remesh_preserve_attributes = False
me_circle_003.use_mirror_vertex_groups = False
me_circle_003.update()
me_circle_002 = bpy.data.meshes.new('Circle.002')
me_circle_002.from_pydata([(-0.1171, 0.5885, 0.0), (-0.3333, 0.4989, 0.0), (-0.4989, 0.3333, 0.0), (-0.5885, 0.1171, 0.0), (-0.5885, -0.1171, 0.0), (-0.4989, -0.3333, 0.0), (-0.3333, -0.4989, 0.0), (-0.1171, -0.5885, 0.0), (0.1171, -0.5885, 0.0), (0.3333, -0.4989, 0.0), (0.4989, -0.3333, 0.0), (0.5885, -0.1171, 0.0), (0.5885, 0.1171, 0.0), (0.4989, 0.3333, 0.0), (0.3333, 0.4989, 0.0), (0.1171, 0.5885, 0.0), (-0.1171, 0.5885, 5.0), (-0.3333, 0.4989, 5.0), (-0.4989, 0.3333, 5.0), (-0.5885, 0.1171, 5.0), (-0.5885, -0.1171, 5.0), (-0.4989, -0.3333, 5.0), (-0.3333, -0.4989, 5.0), (-0.1171, -0.5885, 5.0), (0.1171, -0.5885, 5.0), (0.3333, -0.4989, 5.0), (0.4989, -0.3333, 5.0), (0.5885, -0.1171, 5.0), (0.5885, 0.1171, 5.0), (0.4989, 0.3333, 5.0), (0.3333, 0.4989, 5.0), (0.1171, 0.5885, 5.0), (0.7003, -0.1393, 4.6), (0.5885, -0.1171, 0.2), (-0.4989, -0.3333, 0.2), (-0.7003, -0.1393, 4.6), (0.5885, 0.1171, 0.2), (0.5937, -0.3967, 4.6), (-0.7003, 0.1393, 4.6), (-0.3333, -0.4989, 0.2), (0.4989, 0.3333, 0.2), (0.3967, -0.5937, 4.6), (-0.1171, 0.5885, 0.2), (-0.5937, 0.3967, 4.6), (0.1393, 0.7003, 4.6), (-0.1171, -0.5885, 0.2), (0.1393, -0.7003, 4.6), (0.3333, 0.4989, 0.2), (-0.3967, 0.5937, 4.6), (-0.3333, 0.4989, 0.2), (0.3967, 0.5937, 4.6), (0.1171, -0.5885, 0.2), (-0.1393, -0.7003, 4.6), (0.1171, 0.5885, 0.2), (-0.1393, 0.7003, 4.6), (-0.4989, 0.3333, 0.2), (0.3333, -0.4989, 0.2), (0.5937, 0.3967, 4.6), (-0.3967, -0.5937, 4.6), (-0.5885, 0.1171, 0.2), (0.4989, -0.3333, 0.2), (0.7003, 0.1393, 4.6), (-0.5937, -0.3967, 4.6), (-0.5885, -0.1171, 0.2), (-0.137, 0.6885, 0.0), (0.1532, 0.7703, 5.0), (0.4363, 0.653, 5.0), (-0.39, 0.5837, 0.0), (0.653, 0.4363, 5.0), (-0.5837, 0.39, 0.0), (0.7703, 0.1532, 5.0), (-0.6885, 0.137, 0.0), (0.7703, -0.1532, 5.0), (-0.6885, -0.137, 0.0), (0.653, -0.4363, 5.0), (-0.5837, -0.39, 0.0), (0.4363, -0.653, 5.0), (-0.39, -0.5837, 0.0), (0.1532, -0.7703, 5.0), (-0.137, -0.6885, 0.0), (-0.1532, -0.7703, 5.0), (0.137, -0.6885, 0.0), (-0.4363, -0.653, 5.0), (0.39, -0.5837, 0.0), (-0.653, -0.4363, 5.0), (0.5837, -0.39, 0.0), (-0.7703, -0.1532, 5.0), (0.6885, -0.137, 0.0), (-0.7703, 0.1532, 5.0), (0.6885, 0.137, 0.0), (-0.653, 0.4363, 5.0), (0.5837, 0.39, 0.0), (-0.1532, 0.7703, 5.0), (0.39, 0.5837, 0.0), (-0.4363, 0.653, 5.0), (0.137, 0.6885, 0.0), (0.6885, -0.137, 0.2), (0.5885, -0.1171, 4.6), (-0.5885, -0.1171, 4.6), (0.4989, -0.3333, 4.6), (-0.5837, -0.39, 0.2), (0.6885, 0.137, 0.2), (-0.5885, 0.1171, 4.6), (0.3333, -0.4989, 4.6), (-0.39, -0.5837, 0.2), (0.5837, 0.39, 0.2), (-0.4989, 0.3333, 4.6), (-0.137, 0.6885, 0.2), (0.1171, 0.5885, 4.6), (-0.137, -0.6885, 0.2), (0.1171, -0.5885, 4.6), (0.39, 0.5837, 0.2), (-0.3333, 0.4989, 4.6), (-0.39, 0.5837, 0.2), (0.3333, 0.4989, 4.6), (0.137, -0.6885, 0.2), (-0.1171, -0.5885, 4.6), (0.137, 0.6885, 0.2), (-0.1171, 0.5885, 4.6), (-0.5837, 0.39, 0.2), (0.39, -0.5837, 0.2), (0.4989, 0.3333, 4.6), (-0.3333, -0.4989, 4.6), (-0.6885, 0.137, 0.2), (0.5837, -0.39, 0.2), (0.5885, 0.1171, 4.6), (-0.4989, -0.3333, 4.6), (-0.6885, -0.137, 0.2), (0.7003, 0.1393, 4.6), (0.7003, -0.1393, 4.6), (-0.1393, 0.7003, 4.6), (0.1393, 0.7003, 4.6), (0.3967, 0.5937, 4.6), (0.5937, 0.3967, 4.6), (-0.5937, -0.3967, 4.6), (-0.7003, -0.1393, 4.6), (0.5937, -0.3967, 4.6), (-0.7003, 0.1393, 4.6), (0.3967, -0.5937, 4.6), (-0.5937, 0.3967, 4.6), (0.1393, -0.7003, 4.6), (-0.3967, 0.5937, 4.6), (-0.1393, -0.7003, 4.6), (-0.3967, -0.5937, 4.6), (0.5885, -0.1171, 0.2), (0.4989, -0.3333, 0.2), (-0.5885, -0.1171, 0.2), (-0.5885, 0.1171, 0.2), (0.3333, -0.4989, 0.2), (-0.4989, 0.3333, 0.2), (0.1171, -0.5885, 0.2), (-0.3333, 0.4989, 0.2), (0.1171, 0.5885, 0.2), (0.3333, 0.4989, 0.2), (-0.1171, -0.5885, 0.2), (-0.1171, 0.5885, 0.2), (0.4989, 0.3333, 0.2), (-0.3333, -0.4989, 0.2), (0.5885, 0.1171, 0.2), (-0.4989, -0.3333, 0.2), (-0.3333, -0.4989, 4.6), (-0.4989, -0.3333, 4.6), (0.4989, 0.3333, 4.6), (0.5885, 0.1171, 4.6), (-0.1171, -0.5885, 4.6), (-0.3333, 0.4989, 4.6), (-0.1171, 0.5885, 4.6), (0.1171, -0.5885, 4.6), (0.1171, 0.5885, 4.6), (0.3333, 0.4989, 4.6), (-0.4989, 0.3333, 4.6), (0.3333, -0.4989, 4.6), (-0.5885, 0.1171, 4.6), (0.4989, -0.3333, 4.6), (-0.5885, -0.1171, 4.6), (0.5885, -0.1171, 4.6), (0.6885, -0.137, 0.2), (0.5837, -0.39, 0.2), (-0.6885, -0.137, 0.2), (-0.6885, 0.137, 0.2), (0.39, -0.5837, 0.2), (-0.5837, 0.39, 0.2), (0.137, -0.6885, 0.2), (-0.39, 0.5837, 0.2), (0.137, 0.6885, 0.2), (0.39, 0.5837, 0.2), (-0.137, -0.6885, 0.2), (-0.137, 0.6885, 0.2), (0.5837, 0.39, 0.2), (-0.39, -0.5837, 0.2), (0.6885, 0.137, 0.2), (-0.5837, -0.39, 0.2), (0.5464, -0.1087, 3.988), (0.5239, -0.1042, 2.966), (0.449, -0.3, 1.983), (-0.5296, 0.1054, 1.983), (-0.4442, -0.2968, 2.966), (-0.4632, -0.3095, 3.988), (0.3, -0.449, 1.983), (0.5239, 0.1042, 2.966), (0.5464, 0.1087, 3.988), (-0.449, 0.3, 1.983), (-0.2968, -0.4442, 2.966), (-0.3095, -0.4632, 3.988), (0.1053, 0.5296, 1.983), (0.4442, 0.2968, 2.966), (0.4632, 0.3095, 3.988), (0.1054, -0.5296, 1.983), (-0.1042, 0.5239, 2.966), (-0.1087, 0.5464, 3.988), (-0.3, 0.449, 1.983), (-0.5239, -0.1042, 2.966), (-0.5464, -0.1087, 3.988), (0.3, 0.449, 1.983), (-0.1042, -0.5239, 2.966), (-0.1087, -0.5464, 3.988), (-0.1054, -0.5296, 1.983), (0.2968, 0.4442, 2.966), (0.3095, 0.4632, 3.988), (-0.5296, -0.1054, 1.983), (-0.2968, 0.4442, 2.966), (-0.3095, 0.4632, 3.988), (-0.1054, 0.5296, 1.983), (0.1042, -0.5239, 2.966), (0.1087, -0.5464, 3.988), (0.449, 0.3, 1.983), (0.1042, 0.5239, 2.966), (0.1087, 0.5464, 3.988), (-0.3, -0.449, 1.983), (-0.4442, 0.2968, 2.966), (-0.4632, 0.3095, 3.988), (0.5296, 0.1054, 1.983), (0.2968, -0.4442, 2.966), (0.3095, -0.4632, 3.988), (-0.449, -0.3, 1.983), (-0.5239, 0.1042, 2.966), (-0.5464, 0.1087, 3.988), (0.5296, -0.1054, 1.983), (0.4442, -0.2968, 2.966), (0.4632, -0.3095, 3.988)], [], [(21, 20, 86, 84), (157, 159, 100, 189), (97, 163, 128, 32), (170, 172, 137, 139), (159, 146, 178, 100), (9, 10, 85, 83), (27, 26, 74, 72), (163, 162, 133, 128), (20, 19, 88, 86), (168, 118, 130, 131), (161, 160, 58, 134), (167, 171, 41, 140), (17, 16, 92, 94), (26, 25, 76, 74), (19, 18, 90, 88), (162, 169, 132, 133), (11, 12, 89, 87), (15, 0, 64, 95), (158, 33, 96, 190), (146, 147, 123, 178), (156, 158, 190, 188), (12, 13, 91, 89), (165, 170, 139, 141), (10, 11, 87, 85), (25, 24, 78, 76), (174, 161, 134, 135), (152, 117, 187, 155), (31, 30, 66, 65), (169, 168, 131, 132), (8, 9, 83, 81), (154, 157, 189, 186), (16, 31, 65, 92), (99, 97, 32, 136), (7, 8, 81, 79), (153, 156, 188, 185), (30, 29, 68, 66), (164, 167, 140, 142), (152, 153, 185, 117), (151, 155, 187, 183), (23, 22, 82, 80), (73, 75, 191, 127), (172, 174, 135, 137), (29, 28, 70, 68), (5, 6, 77, 75), (6, 7, 79, 77), (22, 21, 84, 82), (150, 154, 186, 182), (28, 27, 72, 70), (64, 107, 184, 95), (33, 145, 124, 96), (85, 87, 176, 177), (57, 68, 70, 61), (52, 80, 82, 143), (71, 73, 127, 179), (83, 85, 177, 180), (48, 94, 92, 54), (46, 78, 80, 52), (69, 71, 179, 181), (87, 89, 101, 176), (81, 83, 180, 115), (44, 65, 66, 50), (67, 69, 181, 113), (43, 90, 94, 48), (93, 95, 184, 111), (138, 76, 78, 46), (79, 81, 115, 109), (38, 88, 90, 43), (64, 67, 113, 107), (37, 74, 76, 138), (91, 93, 111, 105), (35, 86, 88, 38), (61, 70, 72, 129), (129, 72, 74, 37), (77, 79, 109, 104), (89, 91, 105, 101), (35, 62, 84, 86), (50, 66, 68, 57), (75, 77, 104, 191), (160, 164, 142, 58), (44, 54, 92, 65), (203, 122, 126, 197), (13, 14, 93, 91), (143, 82, 84, 62), (0, 1, 67, 64), (145, 148, 120, 124), (206, 121, 125, 200), (215, 116, 122, 203), (224, 110, 116, 215), (227, 108, 114, 218), (14, 15, 95, 93), (1, 2, 69, 67), (147, 149, 119, 123), (2, 3, 71, 69), (233, 103, 110, 224), (236, 102, 106, 230), (230, 106, 112, 221), (221, 112, 166, 209), (148, 150, 182, 120), (239, 173, 103, 233), (212, 98, 102, 236), (3, 4, 73, 71), (149, 151, 183, 119), (24, 23, 80, 78), (212, 197, 126, 98), (4, 5, 75, 73), (200, 125, 175, 192), (192, 175, 173, 239), (118, 165, 141, 130), (227, 209, 166, 108), (218, 114, 121, 206), (171, 99, 136, 41), (18, 17, 94, 90), (222, 208, 226, 204), (217, 218, 206, 205), (237, 193, 238, 194), (42, 222, 204, 53), (226, 208, 209, 227), (231, 199, 193, 237), (144, 237, 194, 60), (193, 192, 239, 238), (234, 196, 211, 219), (36, 231, 237, 144), (199, 200, 192, 193), (219, 211, 235, 195), (34, 234, 219, 63), (211, 196, 197, 212), (194, 238, 232, 198), (63, 219, 195, 59), (211, 212, 236, 235), (210, 220, 208, 222), (60, 194, 198, 56), (238, 239, 233, 232), (201, 229, 220, 210), (49, 210, 222, 42), (220, 221, 209, 208), (195, 235, 229, 201), (55, 201, 210, 49), (229, 230, 221, 220), (198, 232, 223, 207), (59, 195, 201, 55), (235, 236, 230, 229), (204, 226, 217, 213), (56, 198, 207, 51), (232, 233, 224, 223), (207, 223, 214, 216), (53, 204, 213, 47), (226, 227, 218, 217), (216, 214, 202, 228), (51, 207, 216, 45), (223, 224, 215, 214), (225, 205, 199, 231), (45, 216, 228, 39), (214, 215, 203, 202), (228, 202, 196, 234), (40, 225, 231, 36), (205, 206, 200, 199), (47, 213, 225, 40), (39, 228, 234, 34), (202, 203, 197, 196), (213, 217, 205, 225)])
me_circle_002.polygons.foreach_set('use_smooth', [True] * 160)
me_circle_002.use_remesh_preserve_volume = False
me_circle_002.use_remesh_preserve_attributes = False
me_circle_002.use_mirror_vertex_groups = False
me_circle_002.update()

# ---- objects
ob_cylinder_003 = bpy.data.objects.new('Cylinder.003', me_cylinder_005)
ob_cylinder_002 = bpy.data.objects.new('Cylinder.002', me_cylinder_002)
ob_sphere = bpy.data.objects.new('Sphere', me_sphere)
ob_cylinder_001 = bpy.data.objects.new('Cylinder.001', me_cylinder_001)
ob_circle_005 = bpy.data.objects.new('Circle.005', me_circle_007)
ob_circle_004 = bpy.data.objects.new('Circle.004', me_circle_006)
ob_circle_003 = bpy.data.objects.new('Circle.003', me_circle_005)
ob_circle_002 = bpy.data.objects.new('Circle.002', me_circle_004)
ob_circle_001 = bpy.data.objects.new('Circle.001', me_circle_003)
ob_circle = bpy.data.objects.new('Circle', me_circle_002)

# ---- transforms, parenting, visibility, modifiers, constraints
ob_cylinder_003.location = (0.0, 0.0, 0.0)
ob_cylinder_003.scale = (0.8, 0.8, 1.0)
ob_cylinder_003.lineart.crease_threshold = 0.0
ob_cylinder_002.location = (0.0, 0.0, 0.0)
ob_cylinder_002.lineart.crease_threshold = 0.0
ob_sphere.location = (0.0, 2.384e-07, 6.02)
ob_sphere.scale = (2.4, 2.4, 2.1)
ob_sphere.lineart.crease_threshold = 0.0
ob_cylinder_001.location = (0.0, 0.0, 0.0)
ob_cylinder_001.scale = (0.8, 0.8, 1.0)
ob_cylinder_001.lineart.crease_threshold = 0.0
ob_circle_005.location = (-2.771, 1.6, 0.6)
ob_circle_005.rotation_euler = (0.0, -0.0, -5.236)
ob_circle_005.scale = (0.8, 0.8, 1.0)
ob_circle_005.lineart.crease_threshold = 0.0
ob_circle_004.location = (-2.771, -1.6, 0.6)
ob_circle_004.rotation_euler = (0.0, -0.0, -4.189)
ob_circle_004.scale = (0.8, 0.8, 1.0)
ob_circle_004.lineart.crease_threshold = 0.0
ob_circle_003.location = (0.0, -3.2, 0.6)
ob_circle_003.rotation_euler = (0.0, 0.0, -3.142)
ob_circle_003.scale = (0.8, 0.8, 1.0)
ob_circle_003.lineart.crease_threshold = 0.0
ob_circle_002.location = (2.771, -1.6, 0.6)
ob_circle_002.rotation_euler = (0.0, -0.0, -2.094)
ob_circle_002.scale = (0.8, 0.8, 1.0)
ob_circle_002.lineart.crease_threshold = 0.0
ob_circle_001.location = (2.771, 1.6, 0.6)
ob_circle_001.rotation_euler = (0.0, -0.0, -1.047)
ob_circle_001.scale = (0.8, 0.8, 1.0)
ob_circle_001.lineart.crease_threshold = 0.0
ob_circle.location = (0.0, 3.2, 0.6)
ob_circle.scale = (0.8, 0.8, 1.0)
ob_circle.lineart.crease_threshold = 0.0

# ---- collection membership
col_collection_1.objects.link(ob_cylinder_003)
col_collection_1.objects.link(ob_cylinder_002)
col_collection_1.objects.link(ob_sphere)
col_collection_1.objects.link(ob_cylinder_001)
col_collection_1.objects.link(ob_circle_005)
col_collection_1.objects.link(ob_circle_004)
col_collection_1.objects.link(ob_circle_003)
col_collection_1.objects.link(ob_circle_002)
col_collection_1.objects.link(ob_circle_001)
col_collection_1.objects.link(ob_circle)

# ---- scene / render settings (as saved in the file)
scene.frame_start = 1; scene.frame_end = 250; scene.frame_set(1)
scene.render.engine = 'BLENDER_EEVEE_NEXT'
scene.render.resolution_percentage = 50
scene.render.dither_intensity = 0.0
scene.cycles.use_denoising = False
scene.cycles.samples = 128
scene.cycles.sampling_pattern = 'TABULATED_SOBOL'
scene.cycles.light_sampling_threshold = 0.0
scene.cycles.use_adaptive_sampling = False
scene.cycles.use_light_tree = False
scene.cycles.blur_glossy = 0.0
scene.cycles.sample_clamp_indirect = 0.0
scene.view_settings.view_transform = 'Standard'
bpy.context.view_layer.update()

# ---- added for rendering (the .blend has no active camera and no usable light): camera, sun
cam_auto = bpy.data.cameras.new('AutoCamera')
cam_auto.lens = 50.0
cam_auto.sensor_width = 36.0
cam_auto.clip_end = 1000.0
ob_auto_camera = bpy.data.objects.new('AutoCamera', cam_auto)
scene.collection.objects.link(ob_auto_camera)
ob_auto_camera.location = (14.8847, -17.8617, 16.2233)
ob_auto_camera.rotation_euler = (1.09748, -7.21219e-08, 0.694738)
scene.camera = ob_auto_camera
light_auto_sun = bpy.data.lights.new('AutoSun', 'SUN')
light_auto_sun.energy = 3.0
light_auto_sun.angle = 0.0523599
ob_auto_sun = bpy.data.objects.new('AutoSun', light_auto_sun)
scene.collection.objects.link(ob_auto_sun)
ob_auto_sun.rotation_euler = (0.872665, 0.174533, 0.523599)
bpy.context.view_layer.update()
